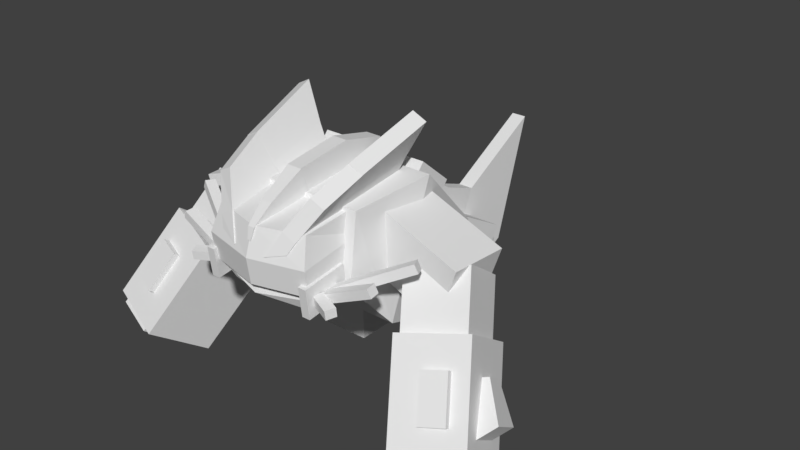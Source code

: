 # Source: Swampert_Mega.blend  (saved by Blender 2.77.0; exported with 4.5.12 LTS)
import bpy
from mathutils import Matrix  # noqa: F401  (used for matrix-valued properties, if any)

bpy.ops.wm.read_factory_settings(use_empty=True)
scene = bpy.context.scene
scene.name = 'Scene'

# ---- collections
col_collection_1 = bpy.data.collections.new('Collection 1'); scene.collection.children.link(col_collection_1)

# ---- world
world_world = bpy.data.worlds.new('World'); scene.world = world_world
world_world.color = (0.05088, 0.05088, 0.05088)
world_world.use_sun_shadow = False
world_world.sun_shadow_jitter_overblur = 0.0
world_world.cycles.sampling_method = 'MANUAL'

# ---- meshes
me_body = bpy.data.meshes.new('body')
me_body.from_pydata([(8.457, 5.377, 19.38), (8.457, 14.53, 18.19), (-8.457, 14.53, 18.19), (-8.457, 5.377, 19.38), (9.961, -0.7802, 14.1), (9.961, 15.55, 7.624), (7.763, -5.611, 3.068), (7.763, 5.167, -3.023), (-7.763, -5.611, 3.068), (-7.763, 5.167, -3.023), (-9.961, -0.7802, 14.1), (-9.961, 15.55, 7.624)], [], [(0, 1, 2, 3), (4, 5, 1, 0), (6, 7, 5, 4), (8, 9, 7, 6), (10, 11, 9, 8), (3, 2, 11, 10), (1, 5, 11, 2), (5, 7, 9, 11), (6, 4, 10, 8), (4, 0, 3, 10)])
_uv = me_body.uv_layers.new(name='UVMap')
_uv.uv.foreach_set('vector', [0.1952, 0.7938, 0.1952, 0.9532, 0.03585, 0.9532, 0.03585, 0.7938, 0.1155, 0.8344, 0.1155, 0.9938, 0.03585, 0.9938, 0.03585, 0.8344, 0.1952, 0.8344, 0.1952, 0.9938, 0.1155, 0.9938, 0.1155, 0.8344, 0.1952, 0.7375, 0.1952, 0.8969, 0.03585, 0.8969, 0.03585, 0.7375, 0.1155, 0.8344, 0.1155, 0.9938, 0.03585, 0.9938, 0.03585, 0.8344, 0.1952, 0.8344, 0.1952, 0.9938, 0.1155, 0.9938, 0.1155, 0.8344, 0.1952, 0.8344, 0.1952, 0.9141, 0.03585, 0.9141, 0.03585, 0.8344, 0.1952, 0.9141, 0.1952, 0.9938, 0.03585, 0.9938, 0.03585, 0.9141, 0.1816, 0.6746, 0.1816, 0.7431, 0.04455, 0.7431, 0.04455, 0.6746, 0.1816, 0.7431, 0.1816, 0.8116, 0.04455, 0.8116, 0.04455, 0.7431])
me_body.use_remesh_preserve_volume = False
me_body.use_remesh_preserve_attributes = False
me_body.use_mirror_vertex_groups = False
me_body.update()
me_arm2 = bpy.data.meshes.new('arm2')
me_arm2.from_pydata([(0.9879, -3.379, 3.084), (-1.528, 4.068, 3.13), (-11.9, 0.5586, 3.864), (-9.384, -6.888, 3.818), (0.493, -3.499, -4.488), (-2.023, 3.947, -4.442), (-9.879, -7.008, -3.755), (-12.4, 0.4382, -3.708)], [], [(0, 1, 2, 3), (4, 5, 1, 0), (6, 7, 5, 4), (3, 2, 7, 6), (1, 5, 7, 2), (4, 0, 3, 6)])
_uv = me_arm2.uv_layers.new(name='UVMap')
_uv.uv.foreach_set('vector', [0.1778, 0.842, 0.1778, 0.9418, 0.07807, 0.9418, 0.07807, 0.842, 0.1778, 0.842, 0.1778, 0.9418, 0.07807, 0.9418, 0.07807, 0.842, 0.1778, 0.842, 0.1778, 0.9418, 0.07807, 0.9418, 0.07807, 0.842, 0.1778, 0.842, 0.1778, 0.9418, 0.07807, 0.9418, 0.07807, 0.842, 0.1778, 0.842, 0.1778, 0.9418, 0.07807, 0.9418, 0.07807, 0.842, 0.1778, 0.842, 0.1778, 0.9418, 0.07807, 0.9418, 0.07807, 0.842])
me_arm2.use_remesh_preserve_volume = False
me_arm2.use_remesh_preserve_attributes = False
me_arm2.use_mirror_vertex_groups = False
me_arm2.update()
me_arm2_1 = bpy.data.meshes.new('arm2_1')
me_arm2_1.from_pydata([(3.379, 0.9998, 4.259), (-3.921, 2.618, 1.836), (-6.529, -3.474, 5.624), (0.7718, -5.092, 8.047), (4.471, -3.298, -1.901), (-2.83, -1.68, -4.324), (1.863, -9.39, 1.888), (-5.437, -7.772, -0.5352)], [], [(0, 1, 2, 3), (4, 5, 1, 0), (6, 7, 5, 4), (3, 2, 7, 6), (1, 5, 7, 2), (4, 0, 3, 6)])
_uv = me_arm2_1.uv_layers.new(name='UVMap')
_uv.uv.foreach_set('vector', [0.1881, 0.8367, 0.1881, 0.9769, 0.04792, 0.9769, 0.04792, 0.8367, 0.1881, 0.8367, 0.1881, 0.9769, 0.04792, 0.9769, 0.04792, 0.8367, 0.1881, 0.8367, 0.1881, 0.9769, 0.04792, 0.9769, 0.04792, 0.8367, 0.1881, 0.8367, 0.1881, 0.9769, 0.04792, 0.9769, 0.04792, 0.8367, 0.1881, 0.8367, 0.1881, 0.9769, 0.04792, 0.9769, 0.04792, 0.8367, 0.1881, 0.8367, 0.1881, 0.9769, 0.04792, 0.9769, 0.04792, 0.8367])
me_arm2_1.use_remesh_preserve_volume = False
me_arm2_1.use_remesh_preserve_attributes = False
me_arm2_1.use_mirror_vertex_groups = False
me_arm2_1.update()
me_hand1_001 = bpy.data.meshes.new('hand1.001')
me_hand1_001.from_pydata([(-14.45, 1.634, 12.06), (-22.84, 3.494, 9.272), (-27.48, -7.349, 16.01), (-19.09, -9.209, 18.8), (-13.04, -3.905, 4.12), (-21.43, -2.045, 1.334), (-17.68, -14.75, 10.86), (-26.07, -12.89, 8.077)], [], [(0, 1, 2, 3), (4, 5, 1, 0), (6, 7, 5, 4), (3, 2, 7, 6), (1, 5, 7, 2), (4, 0, 3, 6)])
_uv = me_hand1_001.uv_layers.new(name='UVMap')
_uv.uv.foreach_set('vector', [0.2102, 0.8313, 0.2102, 0.997, 0.04447, 0.997, 0.04447, 0.8313, 0.2102, 0.8313, 0.2102, 0.997, 0.04447, 0.997, 0.04447, 0.8313, 0.2102, 0.8313, 0.2102, 0.997, 0.04447, 0.997, 0.04447, 0.8313, 0.2102, 0.8313, 0.2102, 0.997, 0.04447, 0.997, 0.04447, 0.8313, 0.2102, 0.8313, 0.2102, 0.997, 0.04447, 0.997, 0.04447, 0.8313, 0.2102, 0.8313, 0.2102, 0.997, 0.04447, 0.997, 0.04447, 0.8313])
me_hand1_001.use_remesh_preserve_volume = False
me_hand1_001.use_remesh_preserve_attributes = False
me_hand1_001.use_mirror_vertex_groups = False
me_hand1_001.update()
me_dedo_005 = bpy.data.meshes.new('dedo.005')
me_dedo_005.from_pydata([(0.847, 2.291, 1.435), (-1.455, 2.07, -0.8025), (-3.468, -2.864, 1.755), (-1.166, -2.643, 3.993), (2.385, 0.914, -0.01067), (0.08287, 0.6932, -2.248), (0.3717, -4.02, 2.547), (-1.93, -4.241, 0.3091)], [], [(0, 1, 2, 3), (4, 5, 1, 0), (6, 7, 5, 4), (3, 2, 7, 6), (1, 5, 7, 2), (4, 0, 3, 6)])
_uv = me_dedo_005.uv_layers.new(name='UVMap')
_uv.uv.foreach_set('vector', [0.1723, 0.2902, 0.1723, 0.3723, 0.09016, 0.3723, 0.09016, 0.2902, 0.1723, 0.2902, 0.1723, 0.3723, 0.09016, 0.3723, 0.09016, 0.2902, 0.1723, 0.2902, 0.1723, 0.3723, 0.09016, 0.3723, 0.09016, 0.2902, 0.1723, 0.2902, 0.1723, 0.3723, 0.09016, 0.3723, 0.09016, 0.2902, 0.1723, 0.2902, 0.1723, 0.3723, 0.09016, 0.3723, 0.09016, 0.2902, 0.1723, 0.2902, 0.1723, 0.3723, 0.09016, 0.3723, 0.09016, 0.2902])
me_dedo_005.use_remesh_preserve_volume = False
me_dedo_005.use_remesh_preserve_attributes = False
me_dedo_005.use_mirror_vertex_groups = False
me_dedo_005.update()
me_dedo_006 = bpy.data.meshes.new('dedo.006')
me_dedo_006.from_pydata([(0.847, 2.291, 1.435), (-1.455, 2.07, -0.8025), (-3.468, -2.864, 1.755), (-1.166, -2.643, 3.993), (2.385, 0.914, -0.01067), (0.08287, 0.6932, -2.248), (0.3717, -4.02, 2.547), (-1.93, -4.241, 0.3091)], [], [(0, 1, 2, 3), (4, 5, 1, 0), (6, 7, 5, 4), (3, 2, 7, 6), (1, 5, 7, 2), (4, 0, 3, 6)])
_uv = me_dedo_006.uv_layers.new(name='UVMap')
_uv.uv.foreach_set('vector', [0.1723, 0.2902, 0.1723, 0.3723, 0.09016, 0.3723, 0.09016, 0.2902, 0.1723, 0.2902, 0.1723, 0.3723, 0.09016, 0.3723, 0.09016, 0.2902, 0.1723, 0.2902, 0.1723, 0.3723, 0.09016, 0.3723, 0.09016, 0.2902, 0.1723, 0.2902, 0.1723, 0.3723, 0.09016, 0.3723, 0.09016, 0.2902, 0.1723, 0.2902, 0.1723, 0.3723, 0.09016, 0.3723, 0.09016, 0.2902, 0.1723, 0.2902, 0.1723, 0.3723, 0.09016, 0.3723, 0.09016, 0.2902])
me_dedo_006.use_remesh_preserve_volume = False
me_dedo_006.use_remesh_preserve_attributes = False
me_dedo_006.use_mirror_vertex_groups = False
me_dedo_006.update()
me_dedo_007 = bpy.data.meshes.new('dedo.007')
me_dedo_007.from_pydata([(0.847, 2.291, 1.435), (-1.455, 2.07, -0.8025), (-3.468, -2.864, 1.755), (-1.166, -2.643, 3.993), (2.385, 0.914, -0.01067), (0.08287, 0.6932, -2.248), (0.3717, -4.02, 2.547), (-1.93, -4.241, 0.3091)], [], [(0, 1, 2, 3), (4, 5, 1, 0), (6, 7, 5, 4), (3, 2, 7, 6), (1, 5, 7, 2), (4, 0, 3, 6)])
_uv = me_dedo_007.uv_layers.new(name='UVMap')
_uv.uv.foreach_set('vector', [0.1723, 0.2902, 0.1723, 0.3723, 0.09016, 0.3723, 0.09016, 0.2902, 0.1723, 0.2902, 0.1723, 0.3723, 0.09016, 0.3723, 0.09016, 0.2902, 0.1723, 0.2902, 0.1723, 0.3723, 0.09016, 0.3723, 0.09016, 0.2902, 0.1723, 0.2902, 0.1723, 0.3723, 0.09016, 0.3723, 0.09016, 0.2902, 0.1723, 0.2902, 0.1723, 0.3723, 0.09016, 0.3723, 0.09016, 0.2902, 0.1723, 0.2902, 0.1723, 0.3723, 0.09016, 0.3723, 0.09016, 0.2902])
me_dedo_007.use_remesh_preserve_volume = False
me_dedo_007.use_remesh_preserve_attributes = False
me_dedo_007.use_mirror_vertex_groups = False
me_dedo_007.update()
me_l1_001 = bpy.data.meshes.new('l1.001')
me_l1_001.from_pydata([(-23.16, -2.028, 8.815), (-24.56, -1.586, 8.259), (-27.86, -4.777, 11.12), (-25.65, -6.953, 13.03), (-22.74, -3.671, 6.461), (-24.14, -3.229, 5.905), (-24.95, -9.712, 9.07), (-27.16, -7.536, 7.16)], [], [(0, 1, 2, 3), (4, 5, 1, 0), (6, 7, 5, 4), (3, 2, 7, 6), (1, 5, 7, 2), (4, 0, 3, 6)])
_uv = me_l1_001.uv_layers.new(name='UVMap')
_uv.uv.foreach_set('vector', [0.691, 0.236, 0.9232, 0.236, 0.9232, 0.5302, 0.691, 0.5302, 0.691, 0.4572, 0.9232, 0.4572, 0.9232, 0.5551, 0.691, 0.5551, 0.691, 0.236, 0.9232, 0.236, 0.9232, 0.5302, 0.691, 0.5302, 0.691, 0.4572, 0.9232, 0.4572, 0.9232, 0.5551, 0.691, 0.5551, 0.691, 0.236, 0.9232, 0.236, 0.9232, 0.5302, 0.691, 0.5302, 0.691, 0.2273, 0.9232, 0.2273, 0.9232, 0.6157, 0.691, 0.6157])
me_l1_001.use_remesh_preserve_volume = False
me_l1_001.use_remesh_preserve_attributes = False
me_l1_001.use_mirror_vertex_groups = False
me_l1_001.update()
me_l1_1_001 = bpy.data.meshes.new('l1_1.001')
me_l1_1_001.from_pydata([(-18.03, -5.244, 6.232), (-21.02, -4.581, 5.24), (-23.04, -9.299, 8.173), (-20.05, -9.961, 9.165), (-17.66, -6.719, 4.117), (-20.65, -6.057, 3.125), (-19.68, -11.44, 7.051), (-22.67, -10.77, 6.059)], [], [(0, 1, 2, 3), (4, 5, 1, 0), (6, 7, 5, 4), (3, 2, 7, 6), (1, 5, 7, 2), (4, 0, 3, 6)])
_uv = me_l1_1_001.uv_layers.new(name='UVMap')
_uv.uv.foreach_set('vector', [0.7047, 0.2722, 0.9172, 0.2722, 0.9172, 0.5045, 0.7047, 0.5045, 0.7751, 0.3491, 0.8468, 0.3491, 0.8468, 0.4275, 0.7751, 0.4275, 0.7047, 0.2722, 0.9172, 0.2722, 0.9172, 0.5045, 0.7047, 0.5045, 0.7751, 0.3491, 0.8468, 0.3491, 0.8468, 0.4275, 0.7751, 0.4275, 0.7047, 0.2722, 0.9172, 0.2722, 0.9172, 0.5045, 0.7047, 0.5045, 0.7047, 0.2722, 0.9172, 0.2722, 0.9172, 0.5045, 0.7047, 0.5045])
me_l1_1_001.use_remesh_preserve_volume = False
me_l1_1_001.use_remesh_preserve_attributes = False
me_l1_1_001.use_mirror_vertex_groups = False
me_l1_1_001.update()
me_l1_2_001 = bpy.data.meshes.new('l1_2.001')
me_l1_2_001.from_pydata([(-19.33, -0.1544, 13.53), (-22.31, 0.508, 12.53), (-24.33, -4.21, 15.47), (-21.34, -4.872, 16.46), (-18.95, -1.63, 11.41), (-21.94, -0.9672, 10.42), (-20.97, -6.347, 14.35), (-23.96, -5.685, 13.35)], [], [(0, 1, 2, 3), (4, 5, 1, 0), (6, 7, 5, 4), (3, 2, 7, 6), (1, 5, 7, 2), (4, 0, 3, 6)])
_uv = me_l1_2_001.uv_layers.new(name='UVMap')
_uv.uv.foreach_set('vector', [0.7014, 0.288, 0.9128, 0.288, 0.9128, 0.4994, 0.7014, 0.4994, 0.755, 0.2291, 0.8436, 0.2291, 0.8436, 0.3177, 0.755, 0.3177, 0.7014, 0.288, 0.9128, 0.288, 0.9128, 0.4994, 0.7014, 0.4994, 0.755, 0.2291, 0.8436, 0.2291, 0.8436, 0.3177, 0.755, 0.3177, 0.7014, 0.288, 0.9128, 0.288, 0.9128, 0.4994, 0.7014, 0.4994, 0.7014, 0.288, 0.9128, 0.288, 0.9128, 0.4994, 0.7014, 0.4994])
me_l1_2_001.use_remesh_preserve_volume = False
me_l1_2_001.use_remesh_preserve_attributes = False
me_l1_2_001.use_mirror_vertex_groups = False
me_l1_2_001.update()
me_arm1 = bpy.data.meshes.new('arm1')
me_arm1.from_pydata([(0.9879, -3.379, 3.084), (-1.528, 4.068, 3.13), (-11.9, 0.5586, 3.864), (-9.384, -6.888, 3.818), (0.493, -3.499, -4.488), (-2.023, 3.947, -4.442), (-9.879, -7.008, -3.755), (-12.4, 0.4382, -3.708)], [], [(0, 1, 2, 3), (4, 5, 1, 0), (6, 7, 5, 4), (3, 2, 7, 6), (1, 5, 7, 2), (4, 0, 3, 6)])
_uv = me_arm1.uv_layers.new(name='UVMap')
_uv.uv.foreach_set('vector', [0.1778, 0.842, 0.1778, 0.9418, 0.07807, 0.9418, 0.07807, 0.842, 0.1778, 0.842, 0.1778, 0.9418, 0.07807, 0.9418, 0.07807, 0.842, 0.1778, 0.842, 0.1778, 0.9418, 0.07807, 0.9418, 0.07807, 0.842, 0.1778, 0.842, 0.1778, 0.9418, 0.07807, 0.9418, 0.07807, 0.842, 0.1778, 0.842, 0.1778, 0.9418, 0.07807, 0.9418, 0.07807, 0.842, 0.1778, 0.842, 0.1778, 0.9418, 0.07807, 0.9418, 0.07807, 0.842])
me_arm1.use_remesh_preserve_volume = False
me_arm1.use_remesh_preserve_attributes = False
me_arm1.use_mirror_vertex_groups = False
me_arm1.update()
me_arm1_1 = bpy.data.meshes.new('arm1_1')
me_arm1_1.from_pydata([(3.379, 0.9998, 4.259), (-3.921, 2.618, 1.836), (-6.529, -3.474, 5.624), (0.7718, -5.092, 8.047), (4.471, -3.298, -1.901), (-2.83, -1.68, -4.324), (1.863, -9.39, 1.888), (-5.437, -7.772, -0.5352)], [], [(0, 1, 2, 3), (4, 5, 1, 0), (6, 7, 5, 4), (3, 2, 7, 6), (1, 5, 7, 2), (4, 0, 3, 6)])
_uv = me_arm1_1.uv_layers.new(name='UVMap')
_uv.uv.foreach_set('vector', [0.1881, 0.8367, 0.1881, 0.9769, 0.04792, 0.9769, 0.04792, 0.8367, 0.1881, 0.8367, 0.1881, 0.9769, 0.04792, 0.9769, 0.04792, 0.8367, 0.1881, 0.8367, 0.1881, 0.9769, 0.04792, 0.9769, 0.04792, 0.8367, 0.1881, 0.8367, 0.1881, 0.9769, 0.04792, 0.9769, 0.04792, 0.8367, 0.1881, 0.8367, 0.1881, 0.9769, 0.04792, 0.9769, 0.04792, 0.8367, 0.1881, 0.8367, 0.1881, 0.9769, 0.04792, 0.9769, 0.04792, 0.8367])
me_arm1_1.use_remesh_preserve_volume = False
me_arm1_1.use_remesh_preserve_attributes = False
me_arm1_1.use_mirror_vertex_groups = False
me_arm1_1.update()
me_hand1 = bpy.data.meshes.new('hand1')
me_hand1.from_pydata([(-14.45, 1.634, 12.06), (-22.84, 3.494, 9.272), (-27.48, -7.349, 16.01), (-19.09, -9.209, 18.8), (-13.04, -3.905, 4.12), (-21.43, -2.045, 1.334), (-17.68, -14.75, 10.86), (-26.07, -12.89, 8.077)], [], [(0, 1, 2, 3), (4, 5, 1, 0), (6, 7, 5, 4), (3, 2, 7, 6), (1, 5, 7, 2), (4, 0, 3, 6)])
_uv = me_hand1.uv_layers.new(name='UVMap')
_uv.uv.foreach_set('vector', [0.2102, 0.8313, 0.2102, 0.997, 0.04447, 0.997, 0.04447, 0.8313, 0.2102, 0.8313, 0.2102, 0.997, 0.04447, 0.997, 0.04447, 0.8313, 0.2102, 0.8313, 0.2102, 0.997, 0.04447, 0.997, 0.04447, 0.8313, 0.2102, 0.8313, 0.2102, 0.997, 0.04447, 0.997, 0.04447, 0.8313, 0.2102, 0.8313, 0.2102, 0.997, 0.04447, 0.997, 0.04447, 0.8313, 0.2102, 0.8313, 0.2102, 0.997, 0.04447, 0.997, 0.04447, 0.8313])
me_hand1.use_remesh_preserve_volume = False
me_hand1.use_remesh_preserve_attributes = False
me_hand1.use_mirror_vertex_groups = False
me_hand1.update()
me_l1 = bpy.data.meshes.new('l1')
me_l1.from_pydata([(-23.16, -2.028, 8.815), (-24.56, -1.586, 8.259), (-27.86, -4.777, 11.12), (-25.65, -6.953, 13.03), (-22.74, -3.671, 6.461), (-24.14, -3.229, 5.905), (-24.95, -9.712, 9.07), (-27.16, -7.536, 7.16)], [], [(0, 1, 2, 3), (4, 5, 1, 0), (6, 7, 5, 4), (3, 2, 7, 6), (1, 5, 7, 2), (4, 0, 3, 6)])
_uv = me_l1.uv_layers.new(name='UVMap')
_uv.uv.foreach_set('vector', [0.691, 0.236, 0.9232, 0.236, 0.9232, 0.5302, 0.691, 0.5302, 0.691, 0.4572, 0.9232, 0.4572, 0.9232, 0.5551, 0.691, 0.5551, 0.691, 0.236, 0.9232, 0.236, 0.9232, 0.5302, 0.691, 0.5302, 0.691, 0.4572, 0.9232, 0.4572, 0.9232, 0.5551, 0.691, 0.5551, 0.691, 0.236, 0.9232, 0.236, 0.9232, 0.5302, 0.691, 0.5302, 0.691, 0.2273, 0.9232, 0.2273, 0.9232, 0.6157, 0.691, 0.6157])
me_l1.use_remesh_preserve_volume = False
me_l1.use_remesh_preserve_attributes = False
me_l1.use_mirror_vertex_groups = False
me_l1.update()
me_l1_1 = bpy.data.meshes.new('l1_1')
me_l1_1.from_pydata([(-18.03, -5.244, 6.232), (-21.02, -4.581, 5.24), (-23.04, -9.299, 8.173), (-20.05, -9.961, 9.165), (-17.66, -6.719, 4.117), (-20.65, -6.057, 3.125), (-19.68, -11.44, 7.051), (-22.67, -10.77, 6.059)], [], [(0, 1, 2, 3), (4, 5, 1, 0), (6, 7, 5, 4), (3, 2, 7, 6), (1, 5, 7, 2), (4, 0, 3, 6)])
_uv = me_l1_1.uv_layers.new(name='UVMap')
_uv.uv.foreach_set('vector', [0.7047, 0.2722, 0.9172, 0.2722, 0.9172, 0.5045, 0.7047, 0.5045, 0.7751, 0.3491, 0.8468, 0.3491, 0.8468, 0.4275, 0.7751, 0.4275, 0.7047, 0.2722, 0.9172, 0.2722, 0.9172, 0.5045, 0.7047, 0.5045, 0.7751, 0.3491, 0.8468, 0.3491, 0.8468, 0.4275, 0.7751, 0.4275, 0.7047, 0.2722, 0.9172, 0.2722, 0.9172, 0.5045, 0.7047, 0.5045, 0.7047, 0.2722, 0.9172, 0.2722, 0.9172, 0.5045, 0.7047, 0.5045])
me_l1_1.use_remesh_preserve_volume = False
me_l1_1.use_remesh_preserve_attributes = False
me_l1_1.use_mirror_vertex_groups = False
me_l1_1.update()
me_l1_2 = bpy.data.meshes.new('l1_2')
me_l1_2.from_pydata([(-19.33, -0.1544, 13.53), (-22.31, 0.508, 12.53), (-24.33, -4.21, 15.47), (-21.34, -4.872, 16.46), (-18.95, -1.63, 11.41), (-21.94, -0.9672, 10.42), (-20.97, -6.347, 14.35), (-23.96, -5.685, 13.35)], [], [(0, 1, 2, 3), (4, 5, 1, 0), (6, 7, 5, 4), (3, 2, 7, 6), (1, 5, 7, 2), (4, 0, 3, 6)])
_uv = me_l1_2.uv_layers.new(name='UVMap')
_uv.uv.foreach_set('vector', [0.7014, 0.288, 0.9128, 0.288, 0.9128, 0.4994, 0.7014, 0.4994, 0.755, 0.2291, 0.8436, 0.2291, 0.8436, 0.3177, 0.755, 0.3177, 0.7014, 0.288, 0.9128, 0.288, 0.9128, 0.4994, 0.7014, 0.4994, 0.755, 0.2291, 0.8436, 0.2291, 0.8436, 0.3177, 0.755, 0.3177, 0.7014, 0.288, 0.9128, 0.288, 0.9128, 0.4994, 0.7014, 0.4994, 0.7014, 0.288, 0.9128, 0.288, 0.9128, 0.4994, 0.7014, 0.4994])
me_l1_2.use_remesh_preserve_volume = False
me_l1_2.use_remesh_preserve_attributes = False
me_l1_2.use_mirror_vertex_groups = False
me_l1_2.update()
me_dedo_004 = bpy.data.meshes.new('dedo.004')
me_dedo_004.from_pydata([(0.847, 2.291, 1.435), (-1.455, 2.07, -0.8025), (-3.468, -2.864, 1.755), (-1.166, -2.643, 3.993), (2.385, 0.914, -0.01067), (0.08287, 0.6932, -2.248), (0.3717, -4.02, 2.547), (-1.93, -4.241, 0.3091)], [], [(0, 1, 2, 3), (4, 5, 1, 0), (6, 7, 5, 4), (3, 2, 7, 6), (1, 5, 7, 2), (4, 0, 3, 6)])
_uv = me_dedo_004.uv_layers.new(name='UVMap')
_uv.uv.foreach_set('vector', [0.1723, 0.2902, 0.1723, 0.3723, 0.09016, 0.3723, 0.09016, 0.2902, 0.1723, 0.2902, 0.1723, 0.3723, 0.09016, 0.3723, 0.09016, 0.2902, 0.1723, 0.2902, 0.1723, 0.3723, 0.09016, 0.3723, 0.09016, 0.2902, 0.1723, 0.2902, 0.1723, 0.3723, 0.09016, 0.3723, 0.09016, 0.2902, 0.1723, 0.2902, 0.1723, 0.3723, 0.09016, 0.3723, 0.09016, 0.2902, 0.1723, 0.2902, 0.1723, 0.3723, 0.09016, 0.3723, 0.09016, 0.2902])
me_dedo_004.use_remesh_preserve_volume = False
me_dedo_004.use_remesh_preserve_attributes = False
me_dedo_004.use_mirror_vertex_groups = False
me_dedo_004.update()
me_dedo_003 = bpy.data.meshes.new('dedo.003')
me_dedo_003.from_pydata([(0.847, 2.291, 1.435), (-1.455, 2.07, -0.8025), (-3.468, -2.864, 1.755), (-1.166, -2.643, 3.993), (2.385, 0.914, -0.01067), (0.08287, 0.6932, -2.248), (0.3717, -4.02, 2.547), (-1.93, -4.241, 0.3091)], [], [(0, 1, 2, 3), (4, 5, 1, 0), (6, 7, 5, 4), (3, 2, 7, 6), (1, 5, 7, 2), (4, 0, 3, 6)])
_uv = me_dedo_003.uv_layers.new(name='UVMap')
_uv.uv.foreach_set('vector', [0.1723, 0.2902, 0.1723, 0.3723, 0.09016, 0.3723, 0.09016, 0.2902, 0.1723, 0.2902, 0.1723, 0.3723, 0.09016, 0.3723, 0.09016, 0.2902, 0.1723, 0.2902, 0.1723, 0.3723, 0.09016, 0.3723, 0.09016, 0.2902, 0.1723, 0.2902, 0.1723, 0.3723, 0.09016, 0.3723, 0.09016, 0.2902, 0.1723, 0.2902, 0.1723, 0.3723, 0.09016, 0.3723, 0.09016, 0.2902, 0.1723, 0.2902, 0.1723, 0.3723, 0.09016, 0.3723, 0.09016, 0.2902])
me_dedo_003.use_remesh_preserve_volume = False
me_dedo_003.use_remesh_preserve_attributes = False
me_dedo_003.use_mirror_vertex_groups = False
me_dedo_003.update()
me_dedo = bpy.data.meshes.new('dedo')
me_dedo.from_pydata([(0.847, 2.291, 1.435), (-1.455, 2.07, -0.8025), (-3.468, -2.864, 1.755), (-1.166, -2.643, 3.993), (2.385, 0.914, -0.01067), (0.08287, 0.6932, -2.248), (0.3717, -4.02, 2.547), (-1.93, -4.241, 0.3091)], [], [(0, 1, 2, 3), (4, 5, 1, 0), (6, 7, 5, 4), (3, 2, 7, 6), (1, 5, 7, 2), (4, 0, 3, 6)])
_uv = me_dedo.uv_layers.new(name='UVMap')
_uv.uv.foreach_set('vector', [0.1723, 0.2902, 0.1723, 0.3723, 0.09016, 0.3723, 0.09016, 0.2902, 0.1723, 0.2902, 0.1723, 0.3723, 0.09016, 0.3723, 0.09016, 0.2902, 0.1723, 0.2902, 0.1723, 0.3723, 0.09016, 0.3723, 0.09016, 0.2902, 0.1723, 0.2902, 0.1723, 0.3723, 0.09016, 0.3723, 0.09016, 0.2902, 0.1723, 0.2902, 0.1723, 0.3723, 0.09016, 0.3723, 0.09016, 0.2902, 0.1723, 0.2902, 0.1723, 0.3723, 0.09016, 0.3723, 0.09016, 0.2902])
me_dedo.use_remesh_preserve_volume = False
me_dedo.use_remesh_preserve_attributes = False
me_dedo.use_mirror_vertex_groups = False
me_dedo.update()
me_head = bpy.data.meshes.new('head')
me_head.from_pydata([(0.0, -5.6, 8.278), (0.0, -2.198, 8.756), (-7.228, -1.981, 7.21), (-7.228, -5.383, 6.732), (7.228, -5.383, 6.732), (7.228, -1.981, 7.21), (0.0, 1.321, 7.561), (-6.465, 1.538, 6.015), (6.465, 1.538, 6.015), (7.228, -4.185, -1.801), (7.228, -0.7832, -1.323), (7.228, 2.618, -0.8459), (0.0, -4.185, -1.801), (0.0, -0.7832, -1.323), (-7.228, -4.185, -1.801), (-7.228, -0.7832, -1.323), (0.0, 2.618, -0.8459), (-7.228, 2.618, -0.8459)], [], [(0, 1, 2, 3), (4, 5, 1, 0), (1, 6, 7, 2), (5, 8, 6, 1), (9, 10, 5, 4), (10, 11, 8, 5), (12, 13, 10, 9), (14, 15, 13, 12), (13, 16, 11, 10), (15, 17, 16, 13), (3, 2, 15, 14), (2, 7, 17, 15), (6, 16, 17, 7), (8, 11, 16, 6), (12, 0, 3, 14), (9, 4, 0, 12)])
_uv = me_head.uv_layers.new(name='UVMap')
_uv.uv.foreach_set('vector', [0.5756, 0.6582, 0.5756, 0.8079, 0.3437, 0.8079, 0.3437, 0.6582, 0.8075, 0.6582, 0.8075, 0.8079, 0.5756, 0.8079, 0.5756, 0.6582, 0.5756, 0.8079, 0.5756, 0.9576, 0.3437, 0.9576, 0.3437, 0.8079, 0.8075, 0.8079, 0.8075, 0.9576, 0.5756, 0.9576, 0.5756, 0.8079, 0.1905, 0.8371, 0.1905, 0.9055, 0.05354, 0.9055, 0.05354, 0.8371, 0.1905, 0.9055, 0.1905, 0.974, 0.05354, 0.974, 0.05354, 0.9055, 0.122, 0.8371, 0.122, 0.9055, 0.05354, 0.9055, 0.05354, 0.8371, 0.1905, 0.8371, 0.1905, 0.9055, 0.122, 0.9055, 0.122, 0.8371, 0.122, 0.9055, 0.122, 0.974, 0.05354, 0.974, 0.05354, 0.9055, 0.1905, 0.9055, 0.1905, 0.974, 0.122, 0.974, 0.122, 0.9055, 0.1905, 0.8371, 0.1905, 0.9055, 0.05354, 0.9055, 0.05354, 0.8371, 0.1905, 0.9055, 0.1905, 0.974, 0.05354, 0.974, 0.05354, 0.9055, 0.122, 0.8371, 0.122, 0.974, 0.05354, 0.974, 0.05354, 0.8371, 0.1905, 0.8371, 0.1905, 0.974, 0.122, 0.974, 0.122, 0.8371, 0.122, 0.8371, 0.122, 0.974, 0.05354, 0.974, 0.05354, 0.8371, 0.1905, 0.8371, 0.1905, 0.974, 0.122, 0.974, 0.122, 0.8371])
me_head.use_remesh_preserve_volume = False
me_head.use_remesh_preserve_attributes = False
me_head.use_mirror_vertex_groups = False
me_head.update()
me_spinhos = bpy.data.meshes.new('spinhos')
me_spinhos.from_pydata([(0.02633, -1.631, -3.475), (0.02633, 2.237, -2.992), (0.02633, 1.504, 2.873), (0.02633, -2.363, 2.39), (-1.075, -1.631, -3.475), (-1.075, 2.237, -2.992), (-1.075, -2.363, 2.39), (-1.075, 1.504, 2.873)], [], [(0, 1, 2, 3), (4, 5, 1, 0), (6, 7, 5, 4), (3, 2, 7, 6), (1, 5, 7, 2), (4, 0, 3, 6)])
_uv = me_spinhos.uv_layers.new(name='UVMap')
_uv.uv.foreach_set('vector', [0.1837, 0.5038, 0.1837, 0.6251, 0.06233, 0.6251, 0.06233, 0.5038, 0.1837, 0.5038, 0.1837, 0.6251, 0.06233, 0.6251, 0.06233, 0.5038, 0.1837, 0.5038, 0.1837, 0.6251, 0.06233, 0.6251, 0.06233, 0.5038, 0.1837, 0.5038, 0.1837, 0.6251, 0.06233, 0.6251, 0.06233, 0.5038, 0.1837, 0.5038, 0.1837, 0.6251, 0.06233, 0.6251, 0.06233, 0.5038, 0.1837, 0.5038, 0.1837, 0.6251, 0.06233, 0.6251, 0.06233, 0.5038])
me_spinhos.use_remesh_preserve_volume = False
me_spinhos.use_remesh_preserve_attributes = False
me_spinhos.use_mirror_vertex_groups = False
me_spinhos.update()
me_s2 = bpy.data.meshes.new('s2')
me_s2.from_pydata([(-8.139, 4.164, 14.07), (-7.667, 5.225, 14.19), (-7.791, 5.13, 15.51), (-8.264, 4.069, 15.39), (-14.46, 7.027, 13.68), (-13.99, 8.088, 13.8), (-14.58, 6.932, 15.0), (-14.11, 7.992, 15.12)], [], [(0, 1, 2, 3), (4, 5, 1, 0), (6, 7, 5, 4), (3, 2, 7, 6), (1, 5, 7, 2), (4, 0, 3, 6)])
_uv = me_s2.uv_layers.new(name='UVMap')
_uv.uv.foreach_set('vector', [0.187, 0.5054, 0.187, 0.6136, 0.07881, 0.6136, 0.07881, 0.5054, 0.187, 0.5054, 0.187, 0.6136, 0.07881, 0.6136, 0.07881, 0.5054, 0.187, 0.5054, 0.187, 0.6136, 0.07881, 0.6136, 0.07881, 0.5054, 0.187, 0.5054, 0.187, 0.6136, 0.07881, 0.6136, 0.07881, 0.5054, 0.187, 0.5054, 0.187, 0.6136, 0.07881, 0.6136, 0.07881, 0.5054, 0.187, 0.5054, 0.187, 0.6136, 0.07881, 0.6136, 0.07881, 0.5054])
me_s2.use_remesh_preserve_volume = False
me_s2.use_remesh_preserve_attributes = False
me_s2.use_mirror_vertex_groups = False
me_s2.update()
me_s3 = bpy.data.meshes.new('s3')
me_s3.from_pydata([(-6.197, 3.331, 13.78), (-5.724, 4.392, 13.9), (-6.276, 4.5, 15.11), (-6.749, 3.44, 14.99), (-16.19, 8.36, 8.759), (-15.72, 9.421, 8.88), (-16.74, 8.469, 9.967), (-16.27, 9.529, 10.09)], [], [(0, 1, 2, 3), (4, 5, 1, 0), (6, 7, 5, 4), (3, 2, 7, 6), (1, 5, 7, 2), (4, 0, 3, 6)])
_uv = me_s3.uv_layers.new(name='UVMap')
_uv.uv.foreach_set('vector', [0.1789, 0.4987, 0.1789, 0.6303, 0.04727, 0.6303, 0.04727, 0.4987, 0.1789, 0.4987, 0.1789, 0.6303, 0.04727, 0.6303, 0.04727, 0.4987, 0.1789, 0.4987, 0.1789, 0.6303, 0.04727, 0.6303, 0.04727, 0.4987, 0.1789, 0.4987, 0.1789, 0.6303, 0.04727, 0.6303, 0.04727, 0.4987, 0.1789, 0.4987, 0.1789, 0.6303, 0.04727, 0.6303, 0.04727, 0.4987, 0.1789, 0.4987, 0.1789, 0.6303, 0.04727, 0.6303, 0.04727, 0.4987])
me_s3.use_remesh_preserve_volume = False
me_s3.use_remesh_preserve_attributes = False
me_s3.use_mirror_vertex_groups = False
me_s3.update()
me_s1 = bpy.data.meshes.new('s1')
me_s1.from_pydata([(-7.953, 4.221, 14.99), (-7.953, 5.38, 15.13), (-7.412, 5.229, 16.34), (-7.412, 4.071, 16.2), (-10.99, 4.055, 16.33), (-10.99, 5.213, 16.47), (-10.44, 3.904, 17.53), (-10.44, 5.062, 17.68)], [], [(0, 1, 2, 3), (4, 5, 1, 0), (6, 7, 5, 4), (3, 2, 7, 6), (1, 5, 7, 2), (4, 0, 3, 6)])
_uv = me_s1.uv_layers.new(name='UVMap')
_uv.uv.foreach_set('vector', [0.1516, 0.4962, 0.1516, 0.613, 0.03484, 0.613, 0.03484, 0.4962, 0.1516, 0.4962, 0.1516, 0.613, 0.03484, 0.613, 0.03484, 0.4962, 0.1516, 0.4962, 0.1516, 0.613, 0.03484, 0.613, 0.03484, 0.4962, 0.1516, 0.4962, 0.1516, 0.613, 0.03484, 0.613, 0.03484, 0.4962, 0.1516, 0.4962, 0.1516, 0.613, 0.03484, 0.613, 0.03484, 0.4962, 0.1516, 0.4962, 0.1516, 0.613, 0.03484, 0.613, 0.03484, 0.4962])
me_s1.use_remesh_preserve_volume = False
me_s1.use_remesh_preserve_attributes = False
me_s1.use_mirror_vertex_groups = False
me_s1.update()
me_boca = bpy.data.meshes.new('boca')
me_boca.from_pydata([(0.0, -1.638, 6.26), (0.0, 0.1171, 7.54), (-6.631, 0.1171, 5.552), (-5.871, -1.638, 5.305), (5.871, -1.638, 5.305), (6.631, 0.1171, 5.552), (5.871, -0.223, -2.63), (6.631, 1.532, -2.384), (0.0, -0.223, -2.63), (0.0, 1.532, -2.384), (-5.871, -0.223, -2.63), (-6.631, 1.532, -2.384)], [], [(0, 1, 2, 3), (4, 5, 1, 0), (6, 7, 5, 4), (8, 9, 7, 6), (10, 11, 9, 8), (3, 2, 11, 10), (1, 9, 11, 2), (5, 7, 9, 1), (8, 0, 3, 10), (6, 4, 0, 8)])
_uv = me_boca.uv_layers.new(name='UVMap')
_uv.uv.foreach_set('vector', [0.1299, 0.6783, 0.1299, 0.8099, 0.06406, 0.8099, 0.06406, 0.6783, 0.1957, 0.6783, 0.1957, 0.8099, 0.1299, 0.8099, 0.1299, 0.6783, 0.1957, 0.6783, 0.1957, 0.8099, 0.06406, 0.8099, 0.06406, 0.6783, 0.1299, 0.6783, 0.1299, 0.8099, 0.06406, 0.8099, 0.06406, 0.6783, 0.1957, 0.6783, 0.1957, 0.8099, 0.1299, 0.8099, 0.1299, 0.6783, 0.1957, 0.6783, 0.1957, 0.8099, 0.06406, 0.8099, 0.06406, 0.6783, 0.4578, 0.09047, 0.4578, 0.2594, 0.3175, 0.2594, 0.3175, 0.09047, 0.5982, 0.09047, 0.5982, 0.2594, 0.4578, 0.2594, 0.4578, 0.09047, 0.1299, 0.6783, 0.1299, 0.8099, 0.06406, 0.8099, 0.06406, 0.6783, 0.1957, 0.6783, 0.1957, 0.8099, 0.1299, 0.8099, 0.1299, 0.6783])
me_boca.use_remesh_preserve_volume = False
me_boca.use_remesh_preserve_attributes = False
me_boca.use_mirror_vertex_groups = False
me_boca.update()
me_n2 = bpy.data.meshes.new('n2')
me_n2.from_pydata([(0.2539, 10.2, 18.2), (0.4589, 11.65, 17.77), (-0.4107, 11.65, 17.77), (-0.2058, 10.2, 18.2), (1.033, 12.49, 9.971), (1.033, 14.28, 10.28), (-0.9844, 12.49, 9.971), (-0.9844, 14.28, 10.28), (-0.6805, 13.73, 15.38), (-0.9844, 16.31, 10.96), (0.7287, 13.73, 15.38), (1.033, 16.31, 10.96)], [], [(0, 1, 2, 3), (4, 5, 1, 0), (6, 7, 5, 4), (2, 8, 9, 7), (10, 11, 9, 8), (4, 0, 3, 6), (1, 10, 8, 2), (5, 11, 10, 1), (7, 9, 11, 5), (7, 6, 3, 2)])
_uv = me_n2.uv_layers.new(name='UVMap')
_uv.uv.foreach_set('vector', [0.1451, 0.1689, 0.1451, 0.1828, 0.1005, 0.1828, 0.1005, 0.1689, 0.2343, 0.2524, 0.2343, 0.2669, 0.01375, 0.2669, 0.01375, 0.2524, 0.2343, 0.2524, 0.2343, 0.2669, 0.01375, 0.2669, 0.01375, 0.2524, 0.2343, 0.2669, 0.2343, 0.3474, 0.01375, 0.3474, 0.01375, 0.2669, 0.1451, 0.1689, 0.1451, 0.2597, 0.1005, 0.2597, 0.1005, 0.1689, 0.2343, 0.2524, 0.2343, 0.3474, 0.01375, 0.3474, 0.01375, 0.2524, 0.1451, 0.1828, 0.1451, 0.2597, 0.1005, 0.2597, 0.1005, 0.1828, 0.2343, 0.2669, 0.2343, 0.3474, 0.01375, 0.3474, 0.01375, 0.2669, 0.2343, 0.2669, 0.2343, 0.3474, 0.01375, 0.3474, 0.01375, 0.2669, 0.01375, 0.2669, 0.01375, 0.2524, 0.2343, 0.2524, 0.2343, 0.2669])
me_n2.use_remesh_preserve_volume = False
me_n2.use_remesh_preserve_attributes = False
me_n2.use_mirror_vertex_groups = False
me_n2.update()
me_n4 = bpy.data.meshes.new('n4')
me_n4.from_pydata([(-2.358, 8.89, 18.2), (-3.878, 11.92, 16.84), (-5.672, 11.0, 16.82), (-4.997, 9.668, 17.37), (-4.464, 13.41, 8.923), (-4.843, 14.12, 9.038), (-6.25, 12.48, 8.774), (-6.629, 13.2, 8.889), (-7.948, 14.82, 14.6), (-8.737, 17.16, 9.526), (-6.162, 15.75, 14.75), (-6.951, 18.09, 9.675)], [], [(0, 1, 2, 3), (4, 5, 1, 0), (6, 7, 5, 4), (2, 8, 9, 7), (10, 11, 9, 8), (4, 0, 3, 6), (1, 10, 8, 2), (5, 11, 10, 1), (7, 9, 11, 5), (7, 6, 3, 2)])
_uv = me_n4.uv_layers.new(name='UVMap')
_uv.uv.foreach_set('vector', [0.1507, 0.2784, 0.1507, 0.2929, 0.1028, 0.2929, 0.1028, 0.2784, 0.2365, 0.01804, 0.2365, 0.08378, 0.01394, 0.08378, 0.01394, 0.01804, 0.2365, 0.01804, 0.2365, 0.08378, 0.01394, 0.08378, 0.01394, 0.01804, 0.2365, 0.08378, 0.2365, 0.4492, 0.01394, 0.4492, 0.01394, 0.08378, 0.1507, 0.2784, 0.1507, 0.3732, 0.1028, 0.3732, 0.1028, 0.2784, 0.2365, 0.01804, 0.2365, 0.4492, 0.01394, 0.4492, 0.01394, 0.01804, 0.1507, 0.2929, 0.1507, 0.3732, 0.1028, 0.3732, 0.1028, 0.2929, 0.2365, 0.08378, 0.2365, 0.4492, 0.01394, 0.4492, 0.01394, 0.08378, 0.2365, 0.08378, 0.2365, 0.4492, 0.01394, 0.4492, 0.01394, 0.08378, 0.01394, 0.08378, 0.01394, 0.01804, 0.2365, 0.01804, 0.2365, 0.08378])
me_n4.use_remesh_preserve_volume = False
me_n4.use_remesh_preserve_attributes = False
me_n4.use_mirror_vertex_groups = False
me_n4.update()
me_n3 = bpy.data.meshes.new('n3')
me_n3.from_pydata([(-2.358, 8.89, 18.26), (-3.878, 11.92, 16.84), (-5.672, 11.0, 16.82), (-4.997, 9.668, 17.43), (-4.464, 13.41, 8.923), (-4.843, 14.12, 9.038), (-6.25, 12.48, 8.774), (-6.629, 13.2, 8.889), (-7.948, 14.82, 14.6), (-8.737, 17.16, 9.526), (-6.162, 15.75, 14.75), (-6.951, 18.09, 9.675)], [], [(0, 1, 2, 3), (4, 5, 1, 0), (6, 7, 5, 4), (2, 8, 9, 7), (10, 11, 9, 8), (4, 0, 3, 6), (1, 10, 8, 2), (5, 11, 10, 1), (7, 9, 11, 5), (7, 6, 3, 2)])
_uv = me_n3.uv_layers.new(name='UVMap')
_uv.uv.foreach_set('vector', [0.1507, 0.2784, 0.1507, 0.2929, 0.1028, 0.2929, 0.1028, 0.2784, 0.2365, 0.01804, 0.2365, 0.08378, 0.01394, 0.08378, 0.01394, 0.01804, 0.2365, 0.01804, 0.2365, 0.08378, 0.01394, 0.08378, 0.01394, 0.01804, 0.2365, 0.08378, 0.2365, 0.4492, 0.01394, 0.4492, 0.01394, 0.08378, 0.1507, 0.2784, 0.1507, 0.3732, 0.1028, 0.3732, 0.1028, 0.2784, 0.2365, 0.01804, 0.2365, 0.4492, 0.01394, 0.4492, 0.01394, 0.01804, 0.1507, 0.2929, 0.1507, 0.3732, 0.1028, 0.3732, 0.1028, 0.2929, 0.2365, 0.08378, 0.2365, 0.4492, 0.01394, 0.4492, 0.01394, 0.08378, 0.2365, 0.08378, 0.2365, 0.4492, 0.01394, 0.4492, 0.01394, 0.08378, 0.01394, 0.08378, 0.01394, 0.01804, 0.2365, 0.01804, 0.2365, 0.08378])
me_n3.use_remesh_preserve_volume = False
me_n3.use_remesh_preserve_attributes = False
me_n3.use_mirror_vertex_groups = False
me_n3.update()
me_spinhos_001 = bpy.data.meshes.new('spinhos.001')
me_spinhos_001.from_pydata([(0.02633, -1.631, -3.475), (0.02633, 2.237, -2.992), (0.02633, 1.504, 2.873), (0.02633, -2.363, 2.39), (-1.075, -1.631, -3.475), (-1.075, 2.237, -2.992), (-1.075, -2.363, 2.39), (-1.075, 1.504, 2.873)], [], [(0, 1, 2, 3), (4, 5, 1, 0), (6, 7, 5, 4), (3, 2, 7, 6), (1, 5, 7, 2), (4, 0, 3, 6)])
_uv = me_spinhos_001.uv_layers.new(name='UVMap')
_uv.uv.foreach_set('vector', [0.1837, 0.5038, 0.1837, 0.6251, 0.06233, 0.6251, 0.06233, 0.5038, 0.1837, 0.5038, 0.1837, 0.6251, 0.06233, 0.6251, 0.06233, 0.5038, 0.1837, 0.5038, 0.1837, 0.6251, 0.06233, 0.6251, 0.06233, 0.5038, 0.1837, 0.5038, 0.1837, 0.6251, 0.06233, 0.6251, 0.06233, 0.5038, 0.1837, 0.5038, 0.1837, 0.6251, 0.06233, 0.6251, 0.06233, 0.5038, 0.1837, 0.5038, 0.1837, 0.6251, 0.06233, 0.6251, 0.06233, 0.5038])
me_spinhos_001.use_remesh_preserve_volume = False
me_spinhos_001.use_remesh_preserve_attributes = False
me_spinhos_001.use_mirror_vertex_groups = False
me_spinhos_001.update()
me_s1_001 = bpy.data.meshes.new('s1.001')
me_s1_001.from_pydata([(-7.953, 4.221, 14.99), (-7.953, 5.38, 15.13), (-7.412, 5.229, 16.34), (-7.412, 4.071, 16.2), (-10.99, 4.055, 16.33), (-10.99, 5.213, 16.47), (-10.44, 3.904, 17.53), (-10.44, 5.062, 17.68)], [], [(0, 1, 2, 3), (4, 5, 1, 0), (6, 7, 5, 4), (3, 2, 7, 6), (1, 5, 7, 2), (4, 0, 3, 6)])
_uv = me_s1_001.uv_layers.new(name='UVMap')
_uv.uv.foreach_set('vector', [0.1516, 0.4962, 0.1516, 0.613, 0.03484, 0.613, 0.03484, 0.4962, 0.1516, 0.4962, 0.1516, 0.613, 0.03484, 0.613, 0.03484, 0.4962, 0.1516, 0.4962, 0.1516, 0.613, 0.03484, 0.613, 0.03484, 0.4962, 0.1516, 0.4962, 0.1516, 0.613, 0.03484, 0.613, 0.03484, 0.4962, 0.1516, 0.4962, 0.1516, 0.613, 0.03484, 0.613, 0.03484, 0.4962, 0.1516, 0.4962, 0.1516, 0.613, 0.03484, 0.613, 0.03484, 0.4962])
me_s1_001.use_remesh_preserve_volume = False
me_s1_001.use_remesh_preserve_attributes = False
me_s1_001.use_mirror_vertex_groups = False
me_s1_001.update()
me_s2_001 = bpy.data.meshes.new('s2.001')
me_s2_001.from_pydata([(-8.139, 4.164, 14.07), (-7.667, 5.225, 14.19), (-7.791, 5.13, 15.51), (-8.264, 4.069, 15.39), (-14.46, 7.027, 13.68), (-13.99, 8.088, 13.8), (-14.58, 6.932, 15.0), (-14.11, 7.992, 15.12)], [], [(0, 1, 2, 3), (4, 5, 1, 0), (6, 7, 5, 4), (3, 2, 7, 6), (1, 5, 7, 2), (4, 0, 3, 6)])
_uv = me_s2_001.uv_layers.new(name='UVMap')
_uv.uv.foreach_set('vector', [0.187, 0.5054, 0.187, 0.6136, 0.07881, 0.6136, 0.07881, 0.5054, 0.187, 0.5054, 0.187, 0.6136, 0.07881, 0.6136, 0.07881, 0.5054, 0.187, 0.5054, 0.187, 0.6136, 0.07881, 0.6136, 0.07881, 0.5054, 0.187, 0.5054, 0.187, 0.6136, 0.07881, 0.6136, 0.07881, 0.5054, 0.187, 0.5054, 0.187, 0.6136, 0.07881, 0.6136, 0.07881, 0.5054, 0.187, 0.5054, 0.187, 0.6136, 0.07881, 0.6136, 0.07881, 0.5054])
me_s2_001.use_remesh_preserve_volume = False
me_s2_001.use_remesh_preserve_attributes = False
me_s2_001.use_mirror_vertex_groups = False
me_s2_001.update()
me_s3_001 = bpy.data.meshes.new('s3.001')
me_s3_001.from_pydata([(-6.197, 3.331, 13.78), (-5.724, 4.392, 13.9), (-6.276, 4.5, 15.11), (-6.749, 3.44, 14.99), (-16.19, 8.36, 8.759), (-15.72, 9.421, 8.88), (-16.74, 8.469, 9.967), (-16.27, 9.529, 10.09)], [], [(0, 1, 2, 3), (4, 5, 1, 0), (6, 7, 5, 4), (3, 2, 7, 6), (1, 5, 7, 2), (4, 0, 3, 6)])
_uv = me_s3_001.uv_layers.new(name='UVMap')
_uv.uv.foreach_set('vector', [0.1789, 0.4987, 0.1789, 0.6303, 0.04727, 0.6303, 0.04727, 0.4987, 0.1789, 0.4987, 0.1789, 0.6303, 0.04727, 0.6303, 0.04727, 0.4987, 0.1789, 0.4987, 0.1789, 0.6303, 0.04727, 0.6303, 0.04727, 0.4987, 0.1789, 0.4987, 0.1789, 0.6303, 0.04727, 0.6303, 0.04727, 0.4987, 0.1789, 0.4987, 0.1789, 0.6303, 0.04727, 0.6303, 0.04727, 0.4987, 0.1789, 0.4987, 0.1789, 0.6303, 0.04727, 0.6303, 0.04727, 0.4987])
me_s3_001.use_remesh_preserve_volume = False
me_s3_001.use_remesh_preserve_attributes = False
me_s3_001.use_mirror_vertex_groups = False
me_s3_001.update()
me_mark2 = bpy.data.meshes.new('mark2')
me_mark2.from_pydata([(7.68, 8.418, -4.302), (7.68, 10.88, -6.38), (7.68, 14.69, -1.865), (7.68, 12.23, 0.2122), (5.075, 8.418, -4.302), (5.075, 10.88, -6.38), (5.075, 12.23, 0.2122), (5.075, 14.69, -1.865)], [], [(0, 1, 2, 3), (4, 5, 1, 0), (6, 7, 5, 4), (3, 2, 7, 6), (1, 5, 7, 2), (4, 0, 3, 6)])
_uv = me_mark2.uv_layers.new(name='UVMap')
_uv.uv.foreach_set('vector', [0.6923, 0.2623, 0.9226, 0.2623, 0.9226, 0.5073, 0.6923, 0.5073, 0.7589, 0.2259, 0.8361, 0.2259, 0.8361, 0.308, 0.7589, 0.308, 0.6923, 0.2623, 0.9226, 0.2623, 0.9226, 0.5073, 0.6923, 0.5073, 0.7589, 0.2259, 0.8361, 0.2259, 0.8361, 0.308, 0.7589, 0.308, 0.6923, 0.2623, 0.9226, 0.2623, 0.9226, 0.5073, 0.6923, 0.5073, 0.6923, 0.2623, 0.9226, 0.2623, 0.9226, 0.5073, 0.6923, 0.5073])
me_mark2.use_remesh_preserve_volume = False
me_mark2.use_remesh_preserve_attributes = False
me_mark2.use_mirror_vertex_groups = False
me_mark2.update()
me_mark2_001 = bpy.data.meshes.new('mark2.001')
me_mark2_001.from_pydata([(7.68, 8.418, -4.302), (7.68, 10.88, -6.38), (7.68, 14.69, -1.865), (7.68, 12.23, 0.2122), (5.075, 8.418, -4.302), (5.075, 10.88, -6.38), (5.075, 12.23, 0.2122), (5.075, 14.69, -1.865)], [], [(0, 1, 2, 3), (4, 5, 1, 0), (6, 7, 5, 4), (3, 2, 7, 6), (1, 5, 7, 2), (4, 0, 3, 6)])
_uv = me_mark2_001.uv_layers.new(name='UVMap')
_uv.uv.foreach_set('vector', [0.6923, 0.2623, 0.9226, 0.2623, 0.9226, 0.5073, 0.6923, 0.5073, 0.7589, 0.2259, 0.8361, 0.2259, 0.8361, 0.308, 0.7589, 0.308, 0.6923, 0.2623, 0.9226, 0.2623, 0.9226, 0.5073, 0.6923, 0.5073, 0.7589, 0.2259, 0.8361, 0.2259, 0.8361, 0.308, 0.7589, 0.308, 0.6923, 0.2623, 0.9226, 0.2623, 0.9226, 0.5073, 0.6923, 0.5073, 0.6923, 0.2623, 0.9226, 0.2623, 0.9226, 0.5073, 0.6923, 0.5073])
me_mark2_001.use_remesh_preserve_volume = False
me_mark2_001.use_remesh_preserve_attributes = False
me_mark2_001.use_mirror_vertex_groups = False
me_mark2_001.update()
me_n1 = bpy.data.meshes.new('n1')
me_n1.from_pydata([(1.006, 7.261, -11.26), (1.006, 5.778, -10.31), (-1.006, 5.778, -10.31), (-1.006, 7.261, -11.26), (1.006, 15.59, -1.134), (1.006, 13.91, -0.08749), (1.006, 4.609, -9.714), (1.006, 17.31, 3.637), (1.006, 16.05, 6.159), (1.006, 15.97, -2.083), (1.02, 14.32, 10.27), (1.006, 11.9, 9.875), (1.006, 13.31, 6.069), (-1.006, 16.31, 10.96), (-0.9918, 14.32, 10.27), (1.006, 16.31, 10.96), (-1.006, 16.05, 6.159), (-1.006, 13.31, 6.069), (-1.006, 11.9, 9.875), (-1.006, 15.97, -2.083), (-1.006, 15.59, -1.134), (-1.006, 17.31, 3.637), (-1.006, 4.609, -9.714), (-1.006, 13.91, -0.08749)], [], [(0, 1, 2, 3), (4, 5, 6, 1), (7, 8, 4, 9), (10, 11, 12, 8), (13, 14, 10, 15), (16, 17, 18, 14), (19, 20, 16, 21), (2, 22, 23, 20), (6, 5, 23, 22), (5, 12, 17, 23), (12, 11, 18, 17), (15, 7, 21, 13), (7, 9, 19, 21), (9, 0, 3, 19), (1, 6, 22, 2), (1, 0, 9, 4), (8, 12, 5, 4), (8, 7, 15, 10), (14, 18, 11, 10), (14, 13, 21, 16), (20, 23, 17, 16), (20, 19, 3, 2)])
_uv = me_n1.uv_layers.new(name='UVMap')
_uv.uv.foreach_set('vector', [0.2349, 0.197, 0.2349, 0.2535, 0.01518, 0.2535, 0.01518, 0.197, 0.1617, 0.2768, 0.1617, 0.197, 0.2349, 0.197, 0.2349, 0.2768, 0.08843, 0.3334, 0.08843, 0.2768, 0.1617, 0.2768, 0.1617, 0.3334, 0.01518, 0.2768, 0.01518, 0.197, 0.08843, 0.197, 0.08843, 0.2768, 0.2349, 0.197, 0.2349, 0.2535, 0.01518, 0.2535, 0.01518, 0.197, 0.08843, 0.2535, 0.08843, 0.3334, 0.01518, 0.3334, 0.01518, 0.2535, 0.1617, 0.197, 0.1617, 0.2535, 0.08843, 0.2535, 0.08843, 0.197, 0.2349, 0.2535, 0.2349, 0.3334, 0.1617, 0.3334, 0.1617, 0.2535, 0.2349, 0.197, 0.2349, 0.2424, 0.01518, 0.2424, 0.01518, 0.197, 0.2349, 0.2424, 0.2349, 0.2879, 0.01518, 0.2879, 0.01518, 0.2424, 0.2349, 0.2879, 0.2349, 0.3334, 0.01518, 0.3334, 0.01518, 0.2879, 0.2351, 0.1749, 0.2351, 0.2018, 0.02062, 0.2018, 0.02062, 0.1749, 0.2351, 0.2018, 0.2351, 0.2287, 0.02062, 0.2287, 0.02062, 0.2018, 0.2351, 0.2287, 0.2351, 0.2556, 0.02062, 0.2556, 0.02062, 0.2287, 0.2349, 0.2535, 0.2349, 0.3334, 0.01518, 0.3334, 0.01518, 0.2535, 0.2349, 0.2768, 0.2349, 0.3334, 0.1617, 0.3334, 0.1617, 0.2768, 0.08843, 0.2768, 0.08843, 0.197, 0.1617, 0.197, 0.1617, 0.2768, 0.08843, 0.2768, 0.08843, 0.3334, 0.01518, 0.3334, 0.01518, 0.2768, 0.2349, 0.2535, 0.2349, 0.3334, 0.01518, 0.3334, 0.01518, 0.2535, 0.01518, 0.2535, 0.01518, 0.197, 0.08843, 0.197, 0.08843, 0.2535, 0.1617, 0.2535, 0.1617, 0.3334, 0.08843, 0.3334, 0.08843, 0.2535, 0.1617, 0.2535, 0.1617, 0.197, 0.2349, 0.197, 0.2349, 0.2535])
me_n1.use_remesh_preserve_volume = False
me_n1.use_remesh_preserve_attributes = False
me_n1.use_mirror_vertex_groups = False
me_n1.update()
me_n6 = bpy.data.meshes.new('n6')
me_n6.from_pydata([(-3.758, 12.12, 8.597), (-5.136, 14.69, 9.151), (-6.922, 13.76, 9.002), (-5.544, 11.19, 8.448), (-3.969, 13.99, 1.241), (-5.524, 16.76, 0.9177), (-5.755, 13.07, 1.092), (-7.31, 15.84, 0.7688), (-8.743, 17.19, 9.537), (-9.713, 20.59, 0.02719), (-6.958, 18.12, 9.686), (-7.927, 21.52, 0.176)], [], [(0, 1, 2, 3), (4, 5, 1, 0), (6, 7, 5, 4), (2, 8, 9, 7), (10, 11, 9, 8), (4, 0, 3, 6), (1, 10, 8, 2), (5, 11, 10, 1), (7, 9, 11, 5), (7, 6, 3, 2)])
_uv = me_n6.uv_layers.new(name='UVMap')
_uv.uv.foreach_set('vector', [0.2335, 0.01883, 0.2335, 0.0851, 0.01757, 0.0851, 0.01757, 0.01883, 0.2335, 0.01883, 0.2335, 0.0851, 0.01757, 0.0851, 0.01757, 0.01883, 0.2335, 0.01883, 0.2335, 0.0851, 0.01757, 0.0851, 0.01757, 0.01883, 0.2335, 0.0851, 0.2335, 0.4534, 0.01757, 0.4534, 0.01757, 0.0851, 0.05783, 0.2516, 0.05783, 0.1863, 0.1902, 0.1863, 0.1902, 0.2516, 0.2335, 0.01883, 0.2335, 0.4534, 0.01757, 0.4534, 0.01757, 0.01883, 0.2335, 0.0851, 0.2335, 0.4534, 0.01757, 0.4534, 0.01757, 0.0851, 0.2335, 0.0851, 0.2335, 0.4534, 0.01757, 0.4534, 0.01757, 0.0851, 0.2335, 0.0851, 0.2335, 0.4534, 0.01757, 0.4534, 0.01757, 0.0851, 0.01757, 0.0851, 0.01757, 0.01883, 0.2335, 0.01883, 0.2335, 0.0851])
me_n6.use_remesh_preserve_volume = False
me_n6.use_remesh_preserve_attributes = False
me_n6.use_mirror_vertex_groups = False
me_n6.update()
me_n5 = bpy.data.meshes.new('n5')
me_n5.from_pydata([(5.408, 11.19, 8.448), (6.787, 13.76, 9.002), (5.001, 14.69, 9.151), (3.623, 12.12, 8.597), (5.851, 12.95, 1.073), (7.175, 15.84, 0.7688), (4.065, 13.87, 1.222), (5.389, 16.76, 0.9177), (6.822, 18.12, 9.686), (7.792, 21.52, 0.176), (8.608, 17.19, 9.537), (9.577, 20.59, 0.02719)], [], [(0, 1, 2, 3), (4, 5, 1, 0), (6, 7, 5, 4), (2, 8, 9, 7), (10, 11, 9, 8), (4, 0, 3, 6), (1, 10, 8, 2), (5, 11, 10, 1), (7, 9, 11, 5), (7, 6, 3, 2)])
_uv = me_n5.uv_layers.new(name='UVMap')
_uv.uv.foreach_set('vector', [0.2344, 0.02223, 0.2344, 0.0887, 0.01554, 0.0887, 0.01554, 0.02223, 0.2344, 0.02223, 0.2344, 0.0887, 0.01554, 0.0887, 0.01554, 0.02223, 0.2344, 0.02223, 0.2344, 0.0887, 0.01554, 0.0887, 0.01554, 0.02223, 0.2344, 0.0887, 0.2344, 0.4582, 0.01554, 0.4582, 0.01554, 0.0887, 0.1447, 0.1761, 0.1447, 0.2547, 0.1052, 0.2547, 0.1052, 0.1761, 0.2344, 0.02223, 0.2344, 0.4582, 0.01554, 0.4582, 0.01554, 0.02223, 0.2344, 0.0887, 0.2344, 0.4582, 0.01554, 0.4582, 0.01554, 0.0887, 0.2344, 0.0887, 0.2344, 0.4582, 0.01554, 0.4582, 0.01554, 0.0887, 0.2344, 0.0887, 0.2344, 0.4582, 0.01554, 0.4582, 0.01554, 0.0887, 0.01554, 0.0887, 0.01554, 0.02223, 0.2344, 0.02223, 0.2344, 0.0887])
me_n5.use_remesh_preserve_volume = False
me_n5.use_remesh_preserve_attributes = False
me_n5.use_mirror_vertex_groups = False
me_n5.update()
me_body1 = bpy.data.meshes.new('body1')
me_body1.from_pydata([(7.302, -11.48, -7.623), (7.302, -3.971, 3.623), (-7.302, -3.971, 3.623), (-7.302, -11.48, -7.623), (5.477, -1.415, -16.43), (5.477, 4.489, -5.948), (-5.477, -1.415, -16.43), (-5.477, 4.489, -5.948)], [], [(0, 1, 2, 3), (4, 5, 1, 0), (6, 7, 5, 4), (3, 2, 7, 6), (1, 5, 7, 2), (4, 0, 3, 6)])
_uv = me_body1.uv_layers.new(name='UVMap')
_uv.uv.foreach_set('vector', [0.1749, 0.6862, 0.1749, 0.7801, 0.08105, 0.7801, 0.08105, 0.6862, 0.1911, 0.8436, 0.1911, 0.9799, 0.05487, 0.9799, 0.05487, 0.8436, 0.1911, 0.8436, 0.1911, 0.9799, 0.05487, 0.9799, 0.05487, 0.8436, 0.1911, 0.8436, 0.1911, 0.9799, 0.05487, 0.9799, 0.05487, 0.8436, 0.1911, 0.7717, 0.1911, 0.908, 0.05487, 0.908, 0.05487, 0.7717, 0.05487, 0.9526, 0.05487, 0.8163, 0.1911, 0.8163, 0.1911, 0.9526])
me_body1.use_remesh_preserve_volume = False
me_body1.use_remesh_preserve_attributes = False
me_body1.use_mirror_vertex_groups = False
me_body1.update()
me_n = bpy.data.meshes.new('n')
me_n.from_pydata([(1.006, -6.22, -3.018), (1.006, -0.6446, -6.441), (-1.006, -0.6446, -6.441), (-1.006, -6.22, -3.018), (1.006, -4.666, -10.92), (1.006, 4.454, -15.63), (1.006, 7.222, -11.27), (1.006, -12.55, -13.37), (1.006, -6.916, -16.31), (1.006, -10.76, -7.79), (1.499, -7.187, -26.75), (1.006, 9.128, -32.63), (1.006, 2.569, -20.63), (-1.006, -12.3, -18.49), (-0.512, -7.187, -26.75), (1.006, -12.3, -18.49), (-1.006, -6.916, -16.31), (-1.006, 2.569, -20.63), (-1.006, 9.128, -32.63), (-1.006, -10.76, -7.79), (-1.006, -4.666, -10.92), (-1.006, -12.55, -13.37), (-1.006, 7.222, -11.27), (-1.006, 4.454, -15.63)], [], [(0, 1, 2, 3), (4, 5, 6, 1), (7, 8, 4, 9), (10, 11, 12, 8), (13, 14, 10, 15), (16, 17, 18, 14), (19, 20, 16, 21), (2, 22, 23, 20), (6, 5, 23, 22), (5, 12, 17, 23), (12, 11, 18, 17), (15, 7, 21, 13), (7, 9, 19, 21), (9, 0, 3, 19), (1, 6, 22, 2), (1, 0, 9, 4), (8, 12, 5, 4), (8, 7, 15, 10), (14, 18, 11, 10), (14, 13, 21, 16), (20, 23, 17, 16), (20, 19, 3, 2)])
_uv = me_n.uv_layers.new(name='UVMap')
_uv.uv.foreach_set('vector', [0.2359, 0.01527, 0.2359, 0.1999, 0.01432, 0.1999, 0.01432, 0.01527, 0.08819, 0.1999, 0.08819, 0.4603, 0.01432, 0.4603, 0.01432, 0.1999, 0.1621, 0.01527, 0.1621, 0.1999, 0.08819, 0.1999, 0.08819, 0.01527, 0.2359, 0.1999, 0.2359, 0.4603, 0.1621, 0.4603, 0.1621, 0.1999, 0.2359, 0.01527, 0.2359, 0.1999, 0.01432, 0.1999, 0.01432, 0.01527, 0.08819, 0.1999, 0.08819, 0.4603, 0.01432, 0.4603, 0.01432, 0.1999, 0.1621, 0.01527, 0.1621, 0.1999, 0.08819, 0.1999, 0.08819, 0.01527, 0.2359, 0.1999, 0.2359, 0.4603, 0.1621, 0.4603, 0.1621, 0.1999, 0.2359, 0.1804, 0.2359, 0.2207, 0.01432, 0.2207, 0.01432, 0.1804, 0.2359, 0.2207, 0.2359, 0.261, 0.01432, 0.261, 0.01432, 0.2207, 0.2359, 0.3051, 0.2359, 0.3687, 0.01432, 0.3687, 0.01432, 0.3051, 0.2359, 0.01527, 0.2359, 0.1636, 0.01432, 0.1636, 0.01432, 0.01527, 0.2359, 0.1636, 0.2359, 0.312, 0.01432, 0.312, 0.01432, 0.1636, 0.2359, 0.312, 0.2359, 0.4603, 0.01432, 0.4603, 0.01432, 0.312, 0.2359, 0.1999, 0.2359, 0.4603, 0.01432, 0.4603, 0.01432, 0.1999, 0.01432, 0.1999, 0.01432, 0.01527, 0.08819, 0.01527, 0.08819, 0.1999, 0.1621, 0.1999, 0.1621, 0.4603, 0.08819, 0.4603, 0.08819, 0.1999, 0.1621, 0.1999, 0.1621, 0.01527, 0.2359, 0.01527, 0.2359, 0.1999, 0.2359, 0.1999, 0.2359, 0.4603, 0.01432, 0.4603, 0.01432, 0.1999, 0.01432, 0.1999, 0.01432, 0.01527, 0.08819, 0.01527, 0.08819, 0.1999, 0.1621, 0.1999, 0.1621, 0.4603, 0.08819, 0.4603, 0.08819, 0.1999, 0.1621, 0.1999, 0.1621, 0.01527, 0.2359, 0.01527, 0.2359, 0.1999])
me_n.use_remesh_preserve_volume = False
me_n.use_remesh_preserve_attributes = False
me_n.use_mirror_vertex_groups = False
me_n.update()
me_leg1 = bpy.data.meshes.new('leg1')
me_leg1.from_pydata([(3.626, -7.794, 5.624), (3.626, 1.965, 5.624), (-3.479, 1.965, 5.624), (-3.479, -7.794, 5.624), (3.626, -7.794, -1.965), (3.626, 1.965, -1.965), (-3.479, -7.794, -1.965), (-3.479, 1.965, -1.965)], [], [(0, 1, 2, 3), (4, 5, 1, 0), (6, 7, 5, 4), (3, 2, 7, 6), (1, 5, 7, 2), (4, 0, 3, 6)])
_uv = me_leg1.uv_layers.new(name='UVMap')
_uv.uv.foreach_set('vector', [0.5458, 0.3392, 0.5458, 0.6136, 0.3463, 0.6136, 0.3463, 0.3392, 0.5197, 0.4491, 0.5197, 0.5884, 0.3803, 0.5884, 0.3803, 0.4491, 0.5197, 0.4491, 0.5197, 0.5884, 0.3803, 0.5884, 0.3803, 0.4491, 0.5197, 0.4491, 0.5197, 0.5884, 0.3803, 0.5884, 0.3803, 0.4491, 0.5197, 0.4491, 0.5197, 0.5884, 0.3803, 0.5884, 0.3803, 0.4491, 0.5197, 0.4491, 0.5197, 0.5884, 0.3803, 0.5884, 0.3803, 0.4491])
me_leg1.use_remesh_preserve_volume = False
me_leg1.use_remesh_preserve_attributes = False
me_leg1.use_mirror_vertex_groups = False
me_leg1.update()
me_leg2 = bpy.data.meshes.new('leg2')
me_leg2.from_pydata([(3.626, -7.794, 5.624), (3.626, 1.965, 5.624), (-3.479, 1.965, 5.624), (-3.479, -7.794, 5.624), (3.626, -7.794, -1.965), (3.626, 1.965, -1.965), (-3.479, -7.794, -1.965), (-3.479, 1.965, -1.965)], [], [(0, 1, 2, 3), (4, 5, 1, 0), (6, 7, 5, 4), (3, 2, 7, 6), (1, 5, 7, 2), (4, 0, 3, 6)])
_uv = me_leg2.uv_layers.new(name='UVMap')
_uv.uv.foreach_set('vector', [0.5458, 0.3392, 0.5458, 0.6136, 0.3463, 0.6136, 0.3463, 0.3392, 0.5197, 0.4491, 0.5197, 0.5884, 0.3803, 0.5884, 0.3803, 0.4491, 0.5197, 0.4491, 0.5197, 0.5884, 0.3803, 0.5884, 0.3803, 0.4491, 0.5197, 0.4491, 0.5197, 0.5884, 0.3803, 0.5884, 0.3803, 0.4491, 0.5197, 0.4491, 0.5197, 0.5884, 0.3803, 0.5884, 0.3803, 0.4491, 0.5197, 0.4491, 0.5197, 0.5884, 0.3803, 0.5884, 0.3803, 0.4491])
me_leg2.use_remesh_preserve_volume = False
me_leg2.use_remesh_preserve_attributes = False
me_leg2.use_mirror_vertex_groups = False
me_leg2.update()

# ---- objects
ob_body = bpy.data.objects.new('body', me_body)
ob_arm2 = bpy.data.objects.new('arm2', me_arm2)
ob_arm2_1 = bpy.data.objects.new('arm2_1', me_arm2_1)
ob_hand1_001 = bpy.data.objects.new('hand1.001', me_hand1_001)
ob_dedo_003 = bpy.data.objects.new('dedo.003', me_dedo_005)
ob_dedo_004 = bpy.data.objects.new('dedo.004', me_dedo_006)
ob_dedo_005 = bpy.data.objects.new('dedo.005', me_dedo_007)
ob_l1_001 = bpy.data.objects.new('l1.001', me_l1_001)
ob_l1_1_001 = bpy.data.objects.new('l1_1.001', me_l1_1_001)
ob_l1_2_001 = bpy.data.objects.new('l1_2.001', me_l1_2_001)
ob_arm1 = bpy.data.objects.new('arm1', me_arm1)
ob_arm1_1 = bpy.data.objects.new('arm1_1', me_arm1_1)
ob_hand1 = bpy.data.objects.new('hand1', me_hand1)
ob_l1 = bpy.data.objects.new('l1', me_l1)
ob_l1_1 = bpy.data.objects.new('l1_1', me_l1_1)
ob_l1_2 = bpy.data.objects.new('l1_2', me_l1_2)
ob_dedo_002 = bpy.data.objects.new('dedo.002', me_dedo_004)
ob_dedo_001 = bpy.data.objects.new('dedo.001', me_dedo_003)
ob_dedo = bpy.data.objects.new('dedo', me_dedo)
ob_head = bpy.data.objects.new('head', me_head)
ob_spinhos = bpy.data.objects.new('spinhos', me_spinhos)
ob_s2 = bpy.data.objects.new('s2', me_s2)
ob_s3 = bpy.data.objects.new('s3', me_s3)
ob_s1 = bpy.data.objects.new('s1', me_s1)
ob_boca = bpy.data.objects.new('boca', me_boca)
ob_n2 = bpy.data.objects.new('n2', me_n2)
ob_n4 = bpy.data.objects.new('n4', me_n4)
ob_n3 = bpy.data.objects.new('n3', me_n3)
ob_spinhos_001 = bpy.data.objects.new('spinhos.001', me_spinhos_001)
ob_s1_001 = bpy.data.objects.new('s1.001', me_s1_001)
ob_s2_001 = bpy.data.objects.new('s2.001', me_s2_001)
ob_s3_001 = bpy.data.objects.new('s3.001', me_s3_001)
ob_mark2 = bpy.data.objects.new('mark2', me_mark2)
ob_mark2_001 = bpy.data.objects.new('mark2.001', me_mark2_001)
ob_n1 = bpy.data.objects.new('n1', me_n1)
ob_n6 = bpy.data.objects.new('n6', me_n6)
ob_n5 = bpy.data.objects.new('n5', me_n5)
ob_body1 = bpy.data.objects.new('body1', me_body1)
ob_n = bpy.data.objects.new('n', me_n)
ob_leg1 = bpy.data.objects.new('leg1', me_leg1)
ob_leg2 = bpy.data.objects.new('leg2', me_leg2)

# ---- transforms, parenting, visibility, modifiers, constraints
ob_body.location = (0.0, 0.5528, 0.9575)
ob_body.rotation_euler = (1.571, -0.0, 0.0)
ob_body.scale = (0.07121, 0.07121, 0.07121)
ob_body.lineart.crease_threshold = 0.0
ob_arm2.parent = ob_body
ob_arm2.matrix_parent_inverse = Matrix(((14.04, 0.0, 0.0, -0.0), (0.0, -3.206e-06, 14.04, -13.45), (0.0, -14.04, -2.861e-06, 7.764), (0.0, 0.0, 0.0, 1.0)))
ob_arm2.location = (0.5359, -0.239, 1.608)
ob_arm2.rotation_euler = (1.571, -0.0, 0.0)
ob_arm2.scale = (-0.07121, 0.07121, 0.07121)
ob_arm2.lineart.crease_threshold = 0.0
ob_arm2_1.parent = ob_arm2
ob_arm2_1.matrix_parent_inverse = Matrix(((14.04, 0.0, 0.0, 7.133), (2.692e-06, -2.288e-06, 14.04, -22.58), (4.001e-07, -14.04, -2.384e-06, -3.356), (0.0, 0.0, 0.0, 1.0)))
ob_arm2_1.location = (-1.1, -0.2242, 1.466)
ob_arm2_1.rotation_euler = (1.571, -0.0, 0.0)
ob_arm2_1.scale = (0.07121, 0.07121, 0.07121)
ob_arm2_1.lineart.crease_threshold = 0.0
ob_hand1_001.parent = ob_arm2_1
ob_hand1_001.matrix_parent_inverse = Matrix(((14.04, -1.137e-13, 0.0, 15.45), (0.0, -2.288e-06, 14.04, -20.59), (-2.384e-07, -14.04, -2.146e-06, -3.148), (0.0, 0.0, 0.0, 1.0)))
ob_hand1_001.location = (0.0, 0.0, 1.042)
ob_hand1_001.rotation_euler = (1.571, -0.0, 0.0)
ob_hand1_001.scale = (0.07121, 0.07121, 0.07121)
ob_hand1_001.lineart.crease_threshold = 0.0
ob_dedo_003.parent = ob_hand1_001
ob_dedo_003.matrix_parent_inverse = Matrix(((14.04, -0.0, 0.0, -0.0), (0.0, -2.288e-06, 14.04, -14.64), (0.0, -14.04, -2.288e-06, 2.384e-06), (0.0, 0.0, 0.0, 1.0)))
ob_dedo_003.location = (-1.685, -0.7193, 0.1811)
ob_dedo_003.rotation_euler = (3.649, -2.804, -1.775)
ob_dedo_003.scale = (0.07121, 0.07121, 0.07121)
ob_dedo_003.lineart.crease_threshold = 0.0
ob_dedo_004.parent = ob_hand1_001
ob_dedo_004.matrix_parent_inverse = Matrix(((14.04, -0.0, 0.0, -0.0), (0.0, -2.288e-06, 14.04, -14.64), (0.0, -14.04, -2.288e-06, 2.384e-06), (0.0, 0.0, 0.0, 1.0)))
ob_dedo_004.location = (-1.725, -0.8748, 0.2972)
ob_dedo_004.rotation_euler = (3.795, -2.9, -1.633)
ob_dedo_004.scale = (0.07121, 0.07121, 0.07121)
ob_dedo_004.lineart.crease_threshold = 0.0
ob_dedo_005.parent = ob_hand1_001
ob_dedo_005.matrix_parent_inverse = Matrix(((14.04, -0.0, 0.0, -0.0), (0.0, -2.288e-06, 14.04, -14.64), (0.0, -14.04, -2.288e-06, 2.384e-06), (0.0, 0.0, 0.0, 1.0)))
ob_dedo_005.location = (-1.754, -1.049, 0.4106)
ob_dedo_005.rotation_euler = (3.795, -2.9, -1.558)
ob_dedo_005.scale = (0.07121, 0.07121, 0.07121)
ob_dedo_005.lineart.crease_threshold = 0.0
ob_l1_001.parent = ob_hand1_001
ob_l1_001.matrix_parent_inverse = Matrix(((14.04, -0.0, 0.0, -0.0), (0.0, -2.288e-06, 14.04, -14.64), (0.0, -14.04, -2.288e-06, 2.384e-06), (0.0, 0.0, 0.0, 1.0)))
ob_l1_001.location = (0.0, 0.0, 1.042)
ob_l1_001.rotation_euler = (1.571, -0.0, 0.0)
ob_l1_001.scale = (0.07121, 0.07121, 0.07121)
ob_l1_001.lineart.crease_threshold = 0.0
ob_l1_1_001.parent = ob_hand1_001
ob_l1_1_001.matrix_parent_inverse = Matrix(((14.04, -0.0, 0.0, -0.0), (0.0, -2.288e-06, 14.04, -14.64), (0.0, -14.04, -2.288e-06, 2.384e-06), (0.0, 0.0, 0.0, 1.0)))
ob_l1_1_001.location = (0.0, 0.0, 1.042)
ob_l1_1_001.rotation_euler = (1.571, -0.0, 0.0)
ob_l1_1_001.scale = (0.07121, 0.07121, 0.07121)
ob_l1_1_001.lineart.crease_threshold = 0.0
ob_l1_2_001.parent = ob_hand1_001
ob_l1_2_001.matrix_parent_inverse = Matrix(((14.04, -0.0, 0.0, -0.0), (0.0, -2.288e-06, 14.04, -14.64), (0.0, -14.04, -2.288e-06, 2.384e-06), (0.0, 0.0, 0.0, 1.0)))
ob_l1_2_001.location = (0.0, 0.0, 1.042)
ob_l1_2_001.rotation_euler = (1.571, -0.0, 0.0)
ob_l1_2_001.scale = (0.07121, 0.07121, 0.07121)
ob_l1_2_001.lineart.crease_threshold = 0.0
ob_arm1.parent = ob_body
ob_arm1.matrix_parent_inverse = Matrix(((14.04, 0.0, 0.0, -0.0), (0.0, -3.206e-06, 14.04, -13.45), (0.0, -14.04, -2.861e-06, 7.764), (0.0, 0.0, 0.0, 1.0)))
ob_arm1.location = (-0.5079, -0.239, 1.608)
ob_arm1.rotation_euler = (1.571, -0.0, 0.0)
ob_arm1.scale = (0.07121, 0.07121, 0.07121)
ob_arm1.lineart.crease_threshold = 0.0
ob_arm1_1.parent = ob_arm1
ob_arm1_1.matrix_parent_inverse = Matrix(((14.04, 0.0, 0.0, 7.133), (2.692e-06, -2.288e-06, 14.04, -22.58), (4.001e-07, -14.04, -2.384e-06, -3.356), (0.0, 0.0, 0.0, 1.0)))
ob_arm1_1.location = (-1.1, -0.2242, 1.466)
ob_arm1_1.rotation_euler = (1.571, -0.0, 0.0)
ob_arm1_1.scale = (0.07121, 0.07121, 0.07121)
ob_arm1_1.lineart.crease_threshold = 0.0
ob_hand1.parent = ob_arm1_1
ob_hand1.matrix_parent_inverse = Matrix(((14.04, -1.137e-13, 0.0, 15.45), (0.0, -2.288e-06, 14.04, -20.59), (-2.384e-07, -14.04, -2.146e-06, -3.148), (0.0, 0.0, 0.0, 1.0)))
ob_hand1.location = (0.0, 0.0, 1.042)
ob_hand1.rotation_euler = (1.571, -0.0, 0.0)
ob_hand1.scale = (0.07121, 0.07121, 0.07121)
ob_hand1.lineart.crease_threshold = 0.0
ob_l1.parent = ob_hand1
ob_l1.matrix_parent_inverse = Matrix(((14.04, -0.0, 0.0, -0.0), (0.0, -2.288e-06, 14.04, -14.64), (0.0, -14.04, -2.288e-06, 2.384e-06), (0.0, 0.0, 0.0, 1.0)))
ob_l1.location = (0.0, 0.0, 1.042)
ob_l1.rotation_euler = (1.571, -0.0, 0.0)
ob_l1.scale = (0.07121, 0.07121, 0.07121)
ob_l1.lineart.crease_threshold = 0.0
ob_l1_1.parent = ob_hand1
ob_l1_1.matrix_parent_inverse = Matrix(((14.04, -0.0, 0.0, -0.0), (0.0, -2.288e-06, 14.04, -14.64), (0.0, -14.04, -2.288e-06, 2.384e-06), (0.0, 0.0, 0.0, 1.0)))
ob_l1_1.location = (0.0, 0.0, 1.042)
ob_l1_1.rotation_euler = (1.571, -0.0, 0.0)
ob_l1_1.scale = (0.07121, 0.07121, 0.07121)
ob_l1_1.lineart.crease_threshold = 0.0
ob_l1_2.parent = ob_hand1
ob_l1_2.matrix_parent_inverse = Matrix(((14.04, -0.0, 0.0, -0.0), (0.0, -2.288e-06, 14.04, -14.64), (0.0, -14.04, -2.288e-06, 2.384e-06), (0.0, 0.0, 0.0, 1.0)))
ob_l1_2.location = (0.0, 0.0, 1.042)
ob_l1_2.rotation_euler = (1.571, -0.0, 0.0)
ob_l1_2.scale = (0.07121, 0.07121, 0.07121)
ob_l1_2.lineart.crease_threshold = 0.0
ob_dedo_002.parent = ob_hand1
ob_dedo_002.matrix_parent_inverse = Matrix(((14.04, -0.0, 0.0, -0.0), (0.0, -2.288e-06, 14.04, -14.64), (0.0, -14.04, -2.288e-06, 2.384e-06), (0.0, 0.0, 0.0, 1.0)))
ob_dedo_002.location = (-1.754, -1.049, 0.4106)
ob_dedo_002.rotation_euler = (3.795, -2.9, -1.558)
ob_dedo_002.scale = (0.07121, 0.07121, 0.07121)
ob_dedo_002.lineart.crease_threshold = 0.0
ob_dedo_001.parent = ob_hand1
ob_dedo_001.matrix_parent_inverse = Matrix(((14.04, -0.0, 0.0, -0.0), (0.0, -2.288e-06, 14.04, -14.64), (0.0, -14.04, -2.288e-06, 2.384e-06), (0.0, 0.0, 0.0, 1.0)))
ob_dedo_001.location = (-1.725, -0.8748, 0.2972)
ob_dedo_001.rotation_euler = (3.795, -2.9, -1.633)
ob_dedo_001.scale = (0.07121, 0.07121, 0.07121)
ob_dedo_001.lineart.crease_threshold = 0.0
ob_dedo.parent = ob_hand1
ob_dedo.matrix_parent_inverse = Matrix(((14.04, -0.0, 0.0, -0.0), (0.0, -2.288e-06, 14.04, -14.64), (0.0, -14.04, -2.288e-06, 2.384e-06), (0.0, 0.0, 0.0, 1.0)))
ob_dedo.location = (-1.685, -0.7193, 0.1811)
ob_dedo.rotation_euler = (3.649, -2.804, -1.775)
ob_dedo.scale = (0.07121, 0.07121, 0.07121)
ob_dedo.lineart.crease_threshold = 0.0
ob_head.parent = ob_body
ob_head.matrix_parent_inverse = Matrix(((14.04, 0.0, 0.0, -0.0), (0.0, -3.206e-06, 14.04, -13.45), (0.0, -14.04, -2.861e-06, 7.764), (0.0, 0.0, 0.0, 1.0)))
ob_head.location = (0.0, -0.7146, 1.787)
ob_head.rotation_euler = (1.571, -0.0, 0.0)
ob_head.scale = (0.07121, 0.07121, 0.07121)
ob_head.lineart.crease_threshold = 0.0
ob_spinhos.parent = ob_head
ob_spinhos.matrix_parent_inverse = Matrix(((14.04, -0.0, 0.0, -0.0), (0.0, -5.982e-06, 14.04, -25.09), (0.0, -14.04, -2.384e-06, -10.03), (0.0, 0.0, 0.0, 1.0)))
ob_spinhos.location = (-0.4723, -1.05, 1.401)
ob_spinhos.rotation_euler = (1.571, -0.0, 0.0)
ob_spinhos.scale = (0.07121, 0.07121, 0.07121)
ob_spinhos.lineart.crease_threshold = 0.0
ob_s2.parent = ob_spinhos
ob_s2.matrix_parent_inverse = Matrix(((14.04, 2.324e-07, 0.0, 6.633), (0.0, -3.518e-06, 14.04, -19.67), (0.0, -14.04, -1.907e-06, -14.74), (0.0, 0.0, 0.0, 1.0)))
ob_s2.location = (0.0, 0.0, 1.042)
ob_s2.rotation_euler = (1.571, -0.0, 0.0)
ob_s2.scale = (0.07121, 0.07121, 0.07121)
ob_s2.lineart.crease_threshold = 0.0
ob_s3.parent = ob_spinhos
ob_s3.matrix_parent_inverse = Matrix(((14.04, 2.324e-07, 0.0, 6.633), (0.0, -3.518e-06, 14.04, -19.67), (0.0, -14.04, -1.907e-06, -14.74), (0.0, 0.0, 0.0, 1.0)))
ob_s3.location = (0.0, 0.0, 1.042)
ob_s3.rotation_euler = (1.571, -0.0, 0.0)
ob_s3.scale = (0.07121, 0.07121, 0.07121)
ob_s3.lineart.crease_threshold = 0.0
ob_s1.parent = ob_spinhos
ob_s1.matrix_parent_inverse = Matrix(((14.04, 2.324e-07, 0.0, 6.633), (0.0, -3.518e-06, 14.04, -19.67), (0.0, -14.04, -1.907e-06, -14.74), (0.0, 0.0, 0.0, 1.0)))
ob_s1.location = (0.0, 0.0, 1.042)
ob_s1.rotation_euler = (1.571, -0.0, 0.0)
ob_s1.scale = (0.07121, 0.07121, 0.07121)
ob_s1.lineart.crease_threshold = 0.0
ob_boca.parent = ob_head
ob_boca.matrix_parent_inverse = Matrix(((14.04, -0.0, 0.0, -0.0), (0.0, -5.982e-06, 14.04, -25.09), (0.0, -14.04, -2.384e-06, -10.03), (0.0, 0.0, 0.0, 1.0)))
ob_boca.location = (0.0, -0.7432, 1.405)
ob_boca.rotation_euler = (1.792, -0.0, 0.0)
ob_boca.scale = (0.07121, 0.07121, 0.07121)
ob_boca.lineart.crease_threshold = 0.0
ob_n2.parent = ob_head
ob_n2.matrix_parent_inverse = Matrix(((14.04, -0.0, 0.0, -0.0), (0.0, -5.982e-06, 14.04, -25.09), (0.0, -14.04, -2.384e-06, -10.03), (0.0, 0.0, 0.0, 1.0)))
ob_n2.location = (0.0, 0.0, 1.042)
ob_n2.rotation_euler = (1.571, -0.0, 0.0)
ob_n2.scale = (0.07121, 0.07121, 0.07121)
ob_n2.lineart.crease_threshold = 0.0
ob_n4.parent = ob_head
ob_n4.matrix_parent_inverse = Matrix(((14.04, -0.0, 0.0, -0.0), (0.0, -5.982e-06, 14.04, -25.09), (0.0, -14.04, -2.384e-06, -10.03), (0.0, 0.0, 0.0, 1.0)))
ob_n4.location = (0.0, 0.0, 1.042)
ob_n4.rotation_euler = (1.571, -0.0, 0.0)
ob_n4.scale = (0.07121, 0.07121, 0.07121)
ob_n4.lineart.crease_threshold = 0.0
ob_n3.parent = ob_head
ob_n3.matrix_parent_inverse = Matrix(((14.04, -0.0, 0.0, -0.0), (0.0, -5.982e-06, 14.04, -25.09), (0.0, -14.04, -2.384e-06, -10.03), (0.0, 0.0, 0.0, 1.0)))
ob_n3.location = (-0.008729, 0.0, 1.042)
ob_n3.rotation_euler = (1.571, -0.0, 0.0)
ob_n3.scale = (-0.07121, 0.07121, 0.07121)
ob_n3.lineart.crease_threshold = 0.0
ob_spinhos_001.parent = ob_head
ob_spinhos_001.matrix_parent_inverse = Matrix(((14.04, -0.0, 0.0, -0.0), (0.0, -5.982e-06, 14.04, -25.09), (0.0, -14.04, -2.384e-06, -10.03), (0.0, 0.0, 0.0, 1.0)))
ob_spinhos_001.location = (0.4644, -1.05, 1.401)
ob_spinhos_001.rotation_euler = (1.571, -0.0, 0.0)
ob_spinhos_001.scale = (-0.07121, 0.07121, 0.07121)
ob_spinhos_001.lineart.crease_threshold = 0.0
ob_s1_001.parent = ob_spinhos_001
ob_s1_001.matrix_parent_inverse = Matrix(((14.04, 2.324e-07, 0.0, 6.633), (0.0, -3.518e-06, 14.04, -19.67), (0.0, -14.04, -1.907e-06, -14.74), (0.0, 0.0, 0.0, 1.0)))
ob_s1_001.location = (0.0, 0.0, 1.042)
ob_s1_001.rotation_euler = (1.571, -0.0, 0.0)
ob_s1_001.scale = (0.07121, 0.07121, 0.07121)
ob_s1_001.lineart.crease_threshold = 0.0
ob_s2_001.parent = ob_spinhos_001
ob_s2_001.matrix_parent_inverse = Matrix(((14.04, 2.324e-07, 0.0, 6.633), (0.0, -3.518e-06, 14.04, -19.67), (0.0, -14.04, -1.907e-06, -14.74), (0.0, 0.0, 0.0, 1.0)))
ob_s2_001.location = (0.0, 0.0, 1.042)
ob_s2_001.rotation_euler = (1.571, -0.0, 0.0)
ob_s2_001.scale = (0.07121, 0.07121, 0.07121)
ob_s2_001.lineart.crease_threshold = 0.0
ob_s3_001.parent = ob_spinhos_001
ob_s3_001.matrix_parent_inverse = Matrix(((14.04, 2.324e-07, 0.0, 6.633), (0.0, -3.518e-06, 14.04, -19.67), (0.0, -14.04, -1.907e-06, -14.74), (0.0, 0.0, 0.0, 1.0)))
ob_s3_001.location = (0.0, 0.0, 1.042)
ob_s3_001.rotation_euler = (1.571, -0.0, 0.0)
ob_s3_001.scale = (0.07121, 0.07121, 0.07121)
ob_s3_001.lineart.crease_threshold = 0.0
ob_mark2.parent = ob_body
ob_mark2.matrix_parent_inverse = Matrix(((14.04, 0.0, 0.0, -0.0), (0.0, -3.206e-06, 14.04, -13.45), (0.0, -14.04, -2.861e-06, 7.764), (0.0, 0.0, 0.0, 1.0)))
ob_mark2.location = (0.0, 0.0, 1.042)
ob_mark2.rotation_euler = (1.571, -0.0, 0.0)
ob_mark2.scale = (0.07121, 0.07121, 0.07121)
ob_mark2.lineart.crease_threshold = 0.0
ob_mark2_001.parent = ob_body
ob_mark2_001.matrix_parent_inverse = Matrix(((14.04, 0.0, 0.0, -0.0), (0.0, -3.206e-06, 14.04, -13.45), (0.0, -14.04, -2.861e-06, 7.764), (0.0, 0.0, 0.0, 1.0)))
ob_mark2_001.location = (-0.8707, 0.0, 1.042)
ob_mark2_001.rotation_euler = (1.571, -0.0, 0.0)
ob_mark2_001.scale = (0.07121, 0.07121, 0.07121)
ob_mark2_001.lineart.crease_threshold = 0.0
ob_n1.parent = ob_body
ob_n1.matrix_parent_inverse = Matrix(((14.04, 0.0, 0.0, -0.0), (0.0, -3.206e-06, 14.04, -13.45), (0.0, -14.04, -2.861e-06, 7.764), (0.0, 0.0, 0.0, 1.0)))
ob_n1.location = (0.0, 0.0, 1.042)
ob_n1.rotation_euler = (1.571, -0.0, 0.0)
ob_n1.scale = (0.07121, 0.07121, 0.07121)
ob_n1.lineart.crease_threshold = 0.0
ob_n6.parent = ob_body
ob_n6.matrix_parent_inverse = Matrix(((14.04, 0.0, 0.0, -0.0), (0.0, -3.206e-06, 14.04, -13.45), (0.0, -14.04, -2.861e-06, 7.764), (0.0, 0.0, 0.0, 1.0)))
ob_n6.location = (0.0, 0.0, 1.042)
ob_n6.rotation_euler = (1.571, -0.0, 0.0)
ob_n6.scale = (0.07121, 0.07121, 0.07121)
ob_n6.lineart.crease_threshold = 0.0
ob_n5.parent = ob_body
ob_n5.matrix_parent_inverse = Matrix(((14.04, 0.0, 0.0, -0.0), (0.0, -3.206e-06, 14.04, -13.45), (0.0, -14.04, -2.861e-06, 7.764), (0.0, 0.0, 0.0, 1.0)))
ob_n5.location = (0.0, 0.0, 1.042)
ob_n5.rotation_euler = (1.571, -0.0, 0.0)
ob_n5.scale = (0.07121, 0.07121, 0.07121)
ob_n5.lineart.crease_threshold = 0.0
ob_body1.location = (0.0, 0.287, 1.042)
ob_body1.rotation_euler = (1.571, -0.0, 0.0)
ob_body1.scale = (0.07121, 0.07121, 0.07121)
ob_body1.lineart.crease_threshold = 0.0
ob_n.parent = ob_body1
ob_n.matrix_parent_inverse = Matrix(((14.04, 0.0, 0.0, -0.0), (0.0, 3.489e-06, 14.04, -14.64), (0.0, -14.04, -2.384e-06, 4.031), (0.0, 0.0, 0.0, 1.0)))
ob_n.location = (0.0, 0.0, 1.042)
ob_n.rotation_euler = (1.571, -0.0, 0.0)
ob_n.scale = (0.07121, 0.07121, 0.07121)
ob_n.lineart.crease_threshold = 0.0
ob_leg1.parent = ob_body1
ob_leg1.matrix_parent_inverse = Matrix(((14.04, 0.0, 0.0, -0.0), (0.0, 3.489e-06, 14.04, -14.64), (0.0, -14.04, -2.384e-06, 4.031), (0.0, 0.0, 0.0, 1.0)))
ob_leg1.location = (-0.5061, 0.6639, 0.5624)
ob_leg1.rotation_euler = (1.571, -0.0, 0.0)
ob_leg1.scale = (0.07121, 0.07121, 0.07121)
ob_leg1.lineart.crease_threshold = 0.0
ob_leg2.parent = ob_body1
ob_leg2.matrix_parent_inverse = Matrix(((14.04, 0.0, 0.0, -0.0), (0.0, 3.489e-06, 14.04, -14.64), (0.0, -14.04, -2.384e-06, 4.031), (0.0, 0.0, 0.0, 1.0)))
ob_leg2.location = (0.5066, 0.6639, 0.5624)
ob_leg2.rotation_euler = (1.571, -0.0, 0.0)
ob_leg2.scale = (0.07121, 0.07121, 0.07121)
ob_leg2.lineart.crease_threshold = 0.0

# ---- collection membership
col_collection_1.objects.link(ob_body)
col_collection_1.objects.link(ob_arm2)
col_collection_1.objects.link(ob_arm2_1)
col_collection_1.objects.link(ob_hand1_001)
col_collection_1.objects.link(ob_dedo_003)
col_collection_1.objects.link(ob_dedo_004)
col_collection_1.objects.link(ob_dedo_005)
col_collection_1.objects.link(ob_l1_001)
col_collection_1.objects.link(ob_l1_1_001)
col_collection_1.objects.link(ob_l1_2_001)
col_collection_1.objects.link(ob_arm1)
col_collection_1.objects.link(ob_arm1_1)
col_collection_1.objects.link(ob_hand1)
col_collection_1.objects.link(ob_l1)
col_collection_1.objects.link(ob_l1_1)
col_collection_1.objects.link(ob_l1_2)
col_collection_1.objects.link(ob_dedo_002)
col_collection_1.objects.link(ob_dedo_001)
col_collection_1.objects.link(ob_dedo)
col_collection_1.objects.link(ob_head)
col_collection_1.objects.link(ob_spinhos)
col_collection_1.objects.link(ob_s2)
col_collection_1.objects.link(ob_s3)
col_collection_1.objects.link(ob_s1)
col_collection_1.objects.link(ob_boca)
col_collection_1.objects.link(ob_n2)
col_collection_1.objects.link(ob_n4)
col_collection_1.objects.link(ob_n3)
col_collection_1.objects.link(ob_spinhos_001)
col_collection_1.objects.link(ob_s1_001)
col_collection_1.objects.link(ob_s2_001)
col_collection_1.objects.link(ob_s3_001)
col_collection_1.objects.link(ob_mark2)
col_collection_1.objects.link(ob_mark2_001)
col_collection_1.objects.link(ob_n1)
col_collection_1.objects.link(ob_n6)
col_collection_1.objects.link(ob_n5)
col_collection_1.objects.link(ob_body1)
col_collection_1.objects.link(ob_n)
col_collection_1.objects.link(ob_leg1)
col_collection_1.objects.link(ob_leg2)

# ---- scene / render settings (as saved in the file)
scene.frame_start = 1; scene.frame_end = 250; scene.frame_set(0)
scene.render.engine = 'BLENDER_EEVEE_NEXT'
scene.render.resolution_percentage = 50
scene.render.dither_intensity = 0.0
scene.cycles.use_denoising = False
scene.cycles.samples = 128
scene.cycles.sampling_pattern = 'TABULATED_SOBOL'
scene.cycles.light_sampling_threshold = 0.0
scene.cycles.use_adaptive_sampling = False
scene.cycles.use_light_tree = False
scene.cycles.blur_glossy = 0.0
scene.cycles.sample_clamp_indirect = 0.0
scene.view_settings.view_transform = 'Standard'
bpy.context.view_layer.update()

# ---- added for rendering (the .blend has no active camera and no usable light): camera, sun
cam_auto = bpy.data.cameras.new('AutoCamera')
cam_auto.lens = 50.0
cam_auto.sensor_width = 36.0
cam_auto.clip_end = 1000.0
ob_auto_camera = bpy.data.objects.new('AutoCamera', cam_auto)
scene.collection.objects.link(ob_auto_camera)
ob_auto_camera.location = (5.65087, -6.28511, 5.711)
ob_auto_camera.rotation_euler = (1.09748, -7.21219e-08, 0.694738)
scene.camera = ob_auto_camera
light_auto_sun = bpy.data.lights.new('AutoSun', 'SUN')
light_auto_sun.energy = 3.0
light_auto_sun.angle = 0.0523599
ob_auto_sun = bpy.data.objects.new('AutoSun', light_auto_sun)
scene.collection.objects.link(ob_auto_sun)
ob_auto_sun.rotation_euler = (0.872665, 0.174533, 0.523599)
bpy.context.view_layer.update()
